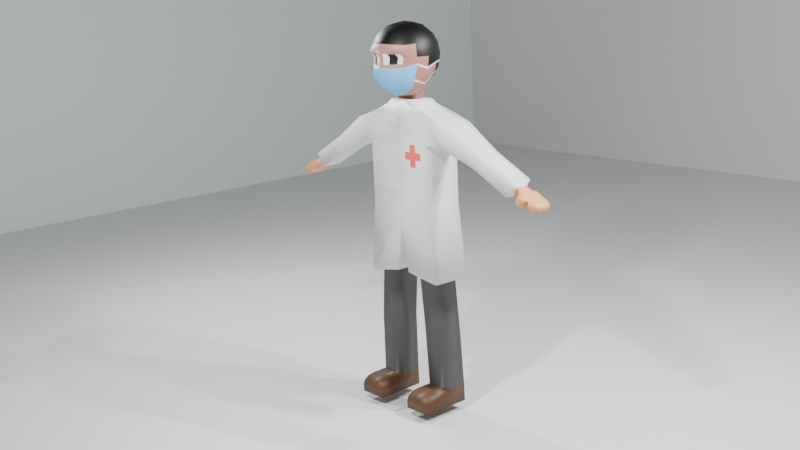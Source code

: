 # Source: animation_walk_main.blend  (saved by Blender 4.2.66; exported with 4.5.12 LTS)
import bpy
from mathutils import Matrix  # noqa: F401  (used for matrix-valued properties, if any)

bpy.ops.wm.read_factory_settings(use_empty=True)
scene = bpy.context.scene
scene.name = 'Scene'

# ---- collections
col_collection = bpy.data.collections.new('Collection'); scene.collection.children.link(col_collection)

# ---- materials (node trees are filled in below, after node groups)
mat_material_011 = bpy.data.materials.new('Material.011')
mat_material_012 = bpy.data.materials.new('Material.012')
mat_material_001 = bpy.data.materials.new('Material.001')
mat_material_001.use_transparent_shadow = False
mat_material_002 = bpy.data.materials.new('Material.002')
mat_material_002.use_transparent_shadow = False
mat_material_003 = bpy.data.materials.new('Material.003')
mat_material_003.use_transparent_shadow = False
mat_material_004 = bpy.data.materials.new('Material.004')
mat_material_004.use_transparent_shadow = False
mat_material_005 = bpy.data.materials.new('Material.005')
mat_material_005.alpha_threshold = 0.0
mat_material_005.use_transparent_shadow = False
mat_material_005.roughness = 0.5
mat_material_005.line_color = (0.0, 0.0, 0.0, 1.0)
mat_material_006 = bpy.data.materials.new('Material.006')
mat_material_006.use_transparent_shadow = False
mat_material_007 = bpy.data.materials.new('Material.007')
mat_material_007.use_transparent_shadow = False
mat_material_008 = bpy.data.materials.new('Material.008')
mat_material_008.use_transparent_shadow = False
mat_material_009 = bpy.data.materials.new('Material.009')
mat_material_009.use_transparent_shadow = False

# ---- material node trees
mat_material_011.use_nodes = True; mat_material_011.node_tree.nodes.clear()
_N = mat_material_011.node_tree.nodes; _L = mat_material_011.node_tree.links
n0 = _N.new('ShaderNodeBsdfPrincipled'); n0.name = 'Principled BSDF'; n0.location = (10, 300)
n0.inputs[0].default_value = (0.8246, 0.8246, 0.8246, 1.0)
n1 = _N.new('ShaderNodeOutputMaterial'); n1.name = 'Material Output'; n1.location = (300, 300)
_L.new(n0.outputs[0], n1.inputs[0])
n1.is_active_output = True
mat_material_012.use_nodes = True; mat_material_012.node_tree.nodes.clear()
_N = mat_material_012.node_tree.nodes; _L = mat_material_012.node_tree.links
n0 = _N.new('ShaderNodeBsdfPrincipled'); n0.name = 'Principled BSDF'; n0.location = (10, 300)
n0.inputs[0].default_value = (0.8866, 1.0, 0.9703, 1.0)
n1 = _N.new('ShaderNodeOutputMaterial'); n1.name = 'Material Output'; n1.location = (300, 300)
_L.new(n0.outputs[0], n1.inputs[0])
n1.is_active_output = True
mat_material_001.use_nodes = True; mat_material_001.node_tree.nodes.clear()
_N = mat_material_001.node_tree.nodes; _L = mat_material_001.node_tree.links
n0 = _N.new('ShaderNodeBsdfPrincipled'); n0.name = 'Principled BSDF'; n0.location = (10, 300)
n0.inputs[0].default_value = (0.3762, 0.1775, 0.1403, 1.0)
n1 = _N.new('ShaderNodeOutputMaterial'); n1.name = 'Material Output'; n1.location = (300, 300)
_L.new(n0.outputs[0], n1.inputs[0])
n1.is_active_output = True
mat_material_002.use_nodes = True; mat_material_002.node_tree.nodes.clear()
_N = mat_material_002.node_tree.nodes; _L = mat_material_002.node_tree.links
n0 = _N.new('ShaderNodeBsdfPrincipled'); n0.name = 'Principled BSDF'; n0.location = (10, 300)
n0.inputs[0].default_value = (0.7481, 0.7127, 0.8002, 1.0)
n1 = _N.new('ShaderNodeOutputMaterial'); n1.name = 'Material Output'; n1.location = (300, 300)
_L.new(n0.outputs[0], n1.inputs[0])
n1.is_active_output = True
mat_material_003.use_nodes = True; mat_material_003.node_tree.nodes.clear()
_N = mat_material_003.node_tree.nodes; _L = mat_material_003.node_tree.links
n0 = _N.new('ShaderNodeBsdfPrincipled'); n0.name = 'Principled BSDF'; n0.location = (10, 300)
n0.inputs[0].default_value = (0.0, 0.0, 0.0, 1.0)
n1 = _N.new('ShaderNodeOutputMaterial'); n1.name = 'Material Output'; n1.location = (300, 300)
_L.new(n0.outputs[0], n1.inputs[0])
n1.is_active_output = True
mat_material_004.use_nodes = True; mat_material_004.node_tree.nodes.clear()
_N = mat_material_004.node_tree.nodes; _L = mat_material_004.node_tree.links
n0 = _N.new('ShaderNodeBsdfPrincipled'); n0.name = 'Principled BSDF'; n0.location = (10, 300)
n0.inputs[0].default_value = (0.1314, 0.4488, 0.8003, 1.0)
n1 = _N.new('ShaderNodeOutputMaterial'); n1.name = 'Material Output'; n1.location = (300, 300)
_L.new(n0.outputs[0], n1.inputs[0])
n1.is_active_output = True
mat_material_005.use_nodes = True; mat_material_005.node_tree.nodes.clear()
_N = mat_material_005.node_tree.nodes; _L = mat_material_005.node_tree.links
n0 = _N.new('ShaderNodeOutputMaterial'); n0.name = 'Material Output'; n0.location = (300, 300)
n1 = _N.new('ShaderNodeBsdfPrincipled'); n1.name = 'Principled BSDF'; n1.location = (10, 300)
n1.inputs[3].default_value = 1.45
_L.new(n1.outputs[0], n0.inputs[0])
n0.is_active_output = True
mat_material_006.use_nodes = True; mat_material_006.node_tree.nodes.clear()
_N = mat_material_006.node_tree.nodes; _L = mat_material_006.node_tree.links
n0 = _N.new('ShaderNodeBsdfPrincipled'); n0.name = 'Principled BSDF'; n0.location = (10, 300)
n0.inputs[0].default_value = (0.06554, 0.06158, 0.06606, 1.0)
n1 = _N.new('ShaderNodeOutputMaterial'); n1.name = 'Material Output'; n1.location = (300, 300)
_L.new(n0.outputs[0], n1.inputs[0])
n1.is_active_output = True
mat_material_007.use_nodes = True; mat_material_007.node_tree.nodes.clear()
_N = mat_material_007.node_tree.nodes; _L = mat_material_007.node_tree.links
n0 = _N.new('ShaderNodeBsdfPrincipled'); n0.name = 'Principled BSDF'; n0.location = (10, 300)
n0.inputs[0].default_value = (0.8006, 0.3541, 0.1559, 1.0)
n1 = _N.new('ShaderNodeOutputMaterial'); n1.name = 'Material Output'; n1.location = (300, 300)
_L.new(n0.outputs[0], n1.inputs[0])
n1.is_active_output = True
mat_material_008.use_nodes = True; mat_material_008.node_tree.nodes.clear()
_N = mat_material_008.node_tree.nodes; _L = mat_material_008.node_tree.links
n0 = _N.new('ShaderNodeBsdfPrincipled'); n0.name = 'Principled BSDF'; n0.location = (10, 300)
n0.inputs[0].default_value = (0.09954, 0.04282, 0.01351, 1.0)
n1 = _N.new('ShaderNodeOutputMaterial'); n1.name = 'Material Output'; n1.location = (300, 300)
_L.new(n0.outputs[0], n1.inputs[0])
n1.is_active_output = True
mat_material_009.use_nodes = True; mat_material_009.node_tree.nodes.clear()
_N = mat_material_009.node_tree.nodes; _L = mat_material_009.node_tree.links
n0 = _N.new('ShaderNodeBsdfPrincipled'); n0.name = 'Principled BSDF'; n0.location = (10, 300)
n0.inputs[0].default_value = (0.8005, 0.1194, 0.1069, 1.0)
n1 = _N.new('ShaderNodeOutputMaterial'); n1.name = 'Material Output'; n1.location = (300, 300)
_L.new(n0.outputs[0], n1.inputs[0])
n1.is_active_output = True

# ---- world
world_world = bpy.data.worlds.new('World'); scene.world = world_world
world_world.use_nodes = True; world_world.node_tree.nodes.clear()
_N = world_world.node_tree.nodes; _L = world_world.node_tree.links
n0 = _N.new('ShaderNodeOutputWorld'); n0.name = 'World Output'; n0.location = (300, 300)
n1 = _N.new('ShaderNodeBackground'); n1.name = 'Background'; n1.location = (10, 300)
n1.inputs[0].default_value = (0.05088, 0.05088, 0.05088, 1.0)
_L.new(n1.outputs[0], n0.inputs[0])
n0.is_active_output = True
world_world.color = (0.05088, 0.05088, 0.05088)
world_world.sun_shadow_jitter_overblur = 0.0

# ---- cameras
cam_camera_001 = bpy.data.cameras.new('Camera.001')
cam_camera_001.clip_end = 100.0
cam_camera_001.ortho_scale = 7.314

# ---- lights
light_light = bpy.data.lights.new('Light', 'POINT')
light_light.energy = 1000.0
light_light.shadow_soft_size = 0.1
light_trilamp_key = bpy.data.lights.new('TriLamp-Key', 'AREA')
light_trilamp_key.energy = 250.0
light_trilamp_fill = bpy.data.lights.new('TriLamp-Fill', 'AREA')
light_trilamp_fill.energy = 250.0
light_trilamp_back = bpy.data.lights.new('TriLamp-Back', 'AREA')
light_trilamp_back.energy = 250.0

# ---- meshes
me_plane_010 = bpy.data.meshes.new('Plane.010')
me_plane_010.from_pydata([(-1.0, -1.0, 0.0), (1.0, -1.0, 0.0), (-1.0, 1.0, 0.0), (1.0, 1.0, 0.0), (-1.0, -1.0, 0.9693), (1.0, -1.0, 0.9693), (-1.0, 1.0, 0.9693), (-1.0, 1.0, 0.9656), (1.0, 1.0, 0.9656)], [], [(0, 1, 3, 2), (1, 0, 4, 5), (0, 2, 6, 4), (2, 3, 8, 7)])
me_plane_010.polygons.foreach_set('material_index', [0, 0, 2, 0])
_uv = me_plane_010.uv_layers.new(name='UVMap')
_uv.uv.foreach_set('vector', [0.0, 0.0, 1.0, 0.0, 1.0, 1.0, 0.0, 1.0, 1.0, 0.0, 0.0, 0.0, 0.0, 0.0, 1.0, 0.0, 0.0, 0.0, 0.0, 1.0, 0.0, 1.0, 0.0, 0.0, 0.0, 1.0, 1.0, 1.0, 1.0, 1.0, 0.0, 1.0])
_ca = me_plane_010.color_attributes.new('Color', 'FLOAT_COLOR', 'POINT')
_ca.data.foreach_set('color', [1.0, 1.0, 1.0, 1.0, 1.0, 1.0, 1.0, 1.0, 1.0, 1.0, 1.0, 1.0, 1.0, 1.0, 1.0, 1.0, 1.0, 1.0, 1.0, 1.0, 1.0, 1.0, 1.0, 1.0, 1.0, 1.0, 1.0, 1.0, 1.0, 1.0, 1.0, 1.0, 1.0, 1.0, 1.0, 1.0])
_ca = me_plane_010.color_attributes.new('Color.001', 'FLOAT_COLOR', 'CORNER')
_ca.data.foreach_set('color', [1.0, 1.0, 1.0, 1.0, 1.0, 1.0, 1.0, 1.0, 1.0, 1.0, 1.0, 1.0, 1.0, 1.0, 1.0, 1.0, 1.0, 1.0, 1.0, 1.0, 1.0, 1.0, 1.0, 1.0, 1.0, 1.0, 1.0, 1.0, 1.0, 1.0, 1.0, 1.0, 1.0, 1.0, 1.0, 1.0, 1.0, 1.0, 1.0, 1.0, 1.0, 1.0, 1.0, 1.0, 1.0, 1.0, 1.0, 1.0, 1.0, 1.0, 1.0, 1.0, 1.0, 1.0, 1.0, 1.0, 1.0, 1.0, 1.0, 1.0, 1.0, 1.0, 1.0, 1.0])
me_plane_010.materials.append(mat_material_011)
me_plane_010.materials.append(None)
me_plane_010.materials.append(mat_material_012)
me_plane_010.update()
me_cube_001 = bpy.data.meshes.new('Cube.001')
me_cube_001.from_pydata([(-0.5507, -0.6328, 8.474), (-0.5375, -0.6198, 9.662), (-0.5375, 0.3802, 8.662), (-0.5375, 0.3802, 9.662), (0.4493, -0.6328, 8.474), (0.4625, -0.6198, 9.662), (0.4625, 0.3802, 8.662), (0.4625, 0.3802, 9.662), (-0.6104, 0.1769, 8.589), (-0.6603, -0.1328, 8.364), (-0.6236, -0.4295, 8.401), (-0.6236, -0.7057, 8.677), (-0.6471, -0.6294, 9.162), (-0.6104, -0.6927, 9.458), (-0.6104, -0.4164, 9.735), (-0.6471, -0.1198, 9.771), (-0.6104, 0.1769, 9.735), (-0.6104, 0.4531, 9.458), (-0.6471, 0.4898, 9.162), (-0.6104, 0.4531, 8.865), (0.2592, 0.4531, 8.589), (-0.03749, 0.4898, 8.552), (-0.3341, 0.4531, 8.589), (-0.3341, 0.4531, 9.735), (-0.03749, 0.4898, 9.771), (0.2592, 0.4531, 9.735), (0.5354, 0.4531, 9.458), (0.5721, 0.4898, 9.162), (0.5354, 0.4531, 8.865), (0.5222, -0.4295, 8.401), (0.5589, -0.1328, 8.364), (0.5354, 0.1769, 8.589), (0.5354, 0.1769, 9.735), (0.5721, -0.1198, 9.771), (0.5354, -0.4164, 9.735), (0.5354, -0.6927, 9.458), (0.4914, -0.6654, 9.153), (0.5222, -0.7057, 8.677), (-0.3474, -0.7057, 8.401), (-0.05072, -0.7424, 8.364), (0.2459, -0.7057, 8.401), (0.2592, -0.6927, 9.735), (-0.03749, -0.7294, 9.771), (-0.3341, -0.6927, 9.735), (-0.7665, -0.436, 8.846), (-0.8193, -0.4529, 9.162), (-0.7665, -0.436, 9.478), (-0.8193, -0.1198, 8.829), (-0.877, -0.1198, 9.162), (-0.8193, -0.1198, 9.495), (-0.7665, 0.1964, 8.846), (-0.8193, 0.2133, 9.162), (-0.7665, 0.1964, 9.478), (-0.3537, 0.6092, 8.846), (-0.3706, 0.662, 9.162), (-0.3537, 0.6092, 9.478), (-0.03749, 0.662, 8.829), (-0.03749, 0.7197, 9.162), (-0.03749, 0.662, 9.495), (0.2787, 0.6092, 8.846), (0.2956, 0.662, 9.162), (0.2787, 0.6092, 9.478), (0.6915, 0.1964, 8.846), (0.7443, 0.2133, 9.162), (0.6915, 0.1964, 9.478), (0.7311, -0.1328, 8.641), (0.802, -0.1198, 9.162), (0.7443, -0.1198, 9.495), (0.6915, -0.436, 8.846), (0.7443, -0.4529, 9.162), (0.6915, -0.436, 9.478), (0.2654, -0.8618, 8.658), (0.2956, -0.8016, 9.162), (0.2787, -0.8488, 9.478), (-0.05072, -0.9156, 8.641), (-0.03749, -0.9558, 9.162), (-0.03749, -0.9016, 9.495), (-0.3669, -0.8618, 8.658), (-0.3706, -0.8016, 9.162), (-0.3537, -0.8488, 9.478), (-0.3537, 0.1964, 8.433), (-0.03749, 0.2133, 8.38), (0.2787, 0.1964, 8.433), (-0.3839, -0.1328, 8.192), (-0.05072, -0.1328, 8.134), (0.2824, -0.1328, 8.192), (-0.3669, -0.449, 8.245), (-0.05072, -0.4659, 8.192), (0.2654, -0.449, 8.245), (0.2787, 0.1964, 9.891), (-0.03749, 0.2133, 9.944), (-0.3537, 0.1964, 9.891), (0.2956, -0.1198, 9.944), (-0.03749, -0.1198, 10.0), (-0.3706, -0.1198, 9.944), (0.2787, -0.436, 9.891), (-0.03749, -0.4529, 9.944), (-0.3537, -0.436, 9.891), (-0.3537, 0.1964, 8.246), (-0.03749, 0.2133, 8.193), (0.2787, 0.1964, 8.246), (-0.3839, -0.1328, 8.006), (-0.05072, -0.1328, 7.948), (0.2824, -0.1328, 8.006), (-0.4075, 0.1518, 8.028), (-0.09135, 0.1688, 7.975), (0.2248, 0.1518, 8.028), (-0.4377, -0.1774, 7.788), (-0.1046, -0.1774, 7.73), (0.2286, -0.1774, 7.788), (-0.5448, -0.7479, 9.228), (-0.6287, 0.4715, 9.31), (0.5538, 0.4715, 9.31), (0.4827, -0.7499, 9.241), (-0.7929, -0.4444, 9.32), (-0.8482, -0.1198, 9.328), (-0.7929, 0.2049, 9.32), (-0.3621, 0.6356, 9.32), (-0.03749, 0.6909, 9.328), (0.2872, 0.6356, 9.32), (0.7179, 0.2049, 9.32), (0.7732, -0.1198, 9.328), (0.7179, -0.4444, 9.32), (0.2685, -0.8803, 9.249), (-0.137, -0.9515, 9.245), (-0.3621, -0.9252, 9.32), (-0.5542, -0.7059, 9.017), (-0.6287, 0.4715, 9.013), (0.5538, 0.4715, 9.013), (0.4825, -0.7002, 9.002), (-0.7929, -0.4444, 9.004), (-0.8482, -0.1198, 8.995), (-0.7929, 0.2049, 9.004), (-0.3621, 0.6356, 9.004), (-0.03749, 0.6909, 8.995), (0.2872, 0.6356, 9.004), (0.7179, 0.2049, 9.004), (0.7666, -0.1263, 8.901), (0.7179, -0.4444, 9.004), (0.2805, -0.8317, 8.91), (-0.1405, -0.9048, 9.004), (-0.3688, -0.8317, 8.91), (-0.6354, -0.6676, 8.92), (-0.6471, -0.6294, 9.162), (0.04197, -0.9189, 8.988), (-0.03749, -0.9558, 9.162), (-0.6287, -0.761, 9.31), (0.04668, -0.9624, 9.258), (-0.3621, -0.9252, 9.32), (-0.3688, -0.8317, 8.91), (-0.6354, -0.6676, 8.92), (-0.5525, -0.6716, 9.149), (-0.04411, -0.9835, 8.901), (-0.1371, -0.9133, 9.166), (-0.6287, -0.761, 9.31), (-0.03749, -0.9966, 9.328), (-0.3401, -0.8721, 9.237), (-0.3625, -0.8228, 9.01), (0.5538, -0.761, 9.31), (0.5721, -0.6294, 9.162), (-0.04411, -0.9835, 8.901), (0.04697, -0.9227, 9.163), (-0.03749, -0.9966, 9.328), (0.2872, -0.9252, 9.32), (0.5471, -0.6676, 8.92), (0.2759, -0.8255, 8.995), (-0.5872, -0.6693, 8.576), (-0.574, 0.4167, 8.763), (0.499, 0.4167, 8.763), (0.4857, -0.6693, 8.576), (-0.6885, 0.1866, 8.717), (-0.7398, -0.1263, 8.596), (-0.6951, -0.4327, 8.623), (0.2689, 0.5312, 8.717), (-0.03749, 0.5759, 8.69), (-0.3439, 0.5312, 8.717), (0.6069, -0.4327, 8.623), (0.645, -0.1328, 8.503), (0.6135, 0.1866, 8.717), (-0.3571, -0.7838, 8.529), (-0.05072, -0.829, 8.503), (0.2557, -0.7838, 8.529), (-0.6244, 0.4671, 8.978), (0.5494, 0.4671, 8.978), (0.5413, -0.6766, 8.862), (-0.6326, -0.6766, 8.862), (-0.7867, -0.4424, 8.966), (-0.8414, -0.1198, 8.956), (-0.7867, 0.2028, 8.966), (-0.3601, 0.6294, 8.966), (-0.03749, 0.6841, 8.956), (0.2851, 0.6294, 8.966), (0.7117, 0.2028, 8.966), (0.7582, -0.1278, 8.84), (0.7117, -0.4424, 8.966), (0.277, -0.8388, 8.85), (-0.04567, -0.9674, 8.84), (-0.3683, -0.8388, 8.85), (-0.5649, 0.4076, 8.738), (0.4899, 0.4076, 8.738), (0.4767, -0.6602, 8.55), (-0.5781, -0.6602, 8.55), (-0.6691, 0.1842, 8.685), (-0.7201, -0.1279, 8.539), (-0.6774, -0.4319, 8.568), (0.2665, 0.5118, 8.685), (-0.03749, 0.5545, 8.656), (-0.3415, 0.5118, 8.685), (0.5859, -0.4319, 8.568), (0.6236, -0.1328, 8.468), (0.5941, 0.1842, 8.685), (-0.3547, -0.7644, 8.498), (-0.05072, -0.8075, 8.468), (0.2533, -0.7644, 8.498), (0.3518, 0.4199, 8.622), (0.3518, 0.4199, 9.701), (0.3385, -0.6725, 8.434), (0.3518, -0.6595, 9.701), (0.3956, 0.5381, 9.469), (0.4215, 0.5836, 9.162), (0.3956, 0.5381, 8.854), (0.3824, -0.7907, 8.667), (0.3848, -0.7396, 9.158), (0.3956, -0.7777, 9.469), (0.3956, 0.1875, 8.504), (0.4083, -0.1328, 8.271), (0.3824, -0.4401, 8.316), (0.3956, -0.4271, 9.82), (0.4215, -0.1198, 9.865), (0.3956, 0.1875, 9.82), (0.4086, -0.8504, 9.315), (0.4086, 0.5608, 9.315), (0.402, -0.7569, 8.914), (0.4086, 0.5608, 9.008), (0.366, -0.8209, 9.245), (0.37, -0.7685, 8.998), (0.3605, -0.7316, 8.55), (0.3737, 0.479, 8.738), (0.4055, 0.5555, 8.972), (0.3973, -0.7649, 8.856), (0.3683, 0.4644, 8.709), (0.355, -0.717, 8.522), (0.1424, 0.4675, 8.574), (0.1424, 0.4675, 9.749), (0.1292, -0.7202, 8.387), (0.1424, -0.7071, 9.749), (0.1543, 0.63, 8.839), (0.1646, 0.6847, 9.162), (0.1543, 0.63, 9.485), (0.141, -0.883, 8.651), (0.1978, -0.8493, 9.162), (0.1543, -0.8696, 9.485), (0.1543, 0.203, 8.412), (0.1513, -0.1328, 8.169), (0.141, -0.4556, 8.224), (0.1543, 0.203, 9.912), (0.1646, -0.1198, 9.966), (0.1543, -0.4426, 9.912), (0.1543, 0.203, 8.226), (0.1513, -0.1328, 7.983), (0.1004, 0.1585, 8.007), (0.09749, -0.1774, 7.765), (0.1594, -0.9533, 9.323), (0.1594, 0.6574, 9.323), (0.1528, -0.8914, 8.906), (0.1594, 0.6574, 9.0), (0.1812, -0.9126, 9.253), (0.1839, -0.8623, 8.992), (0.1351, -0.8016, 8.519), (0.1484, 0.5488, 8.707), (0.1582, 0.6509, 8.962), (0.15, -0.8894, 8.846), (0.1469, 0.5286, 8.674), (0.1337, -0.7814, 8.486), (-0.2196, 0.4673, 8.575), (-0.2196, 0.4673, 9.749), (-0.2329, -0.7199, 8.387), (-0.2196, -0.7069, 9.749), (-0.2316, 0.6296, 8.839), (-0.242, 0.6843, 9.162), (-0.2316, 0.6296, 9.484), (-0.2448, -0.8826, 8.651), (-0.2805, -0.8447, 9.163), (-0.2316, -0.8692, 9.484), (-0.2316, 0.2029, 8.412), (-0.2553, -0.1328, 8.17), (-0.2448, -0.4555, 8.225), (-0.2316, 0.2029, 9.911), (-0.242, -0.1198, 9.966), (-0.2316, -0.4425, 9.911), (-0.2316, 0.2029, 8.226), (-0.2553, -0.1328, 7.983), (-0.2855, 0.1584, 8.008), (-0.3091, -0.1774, 7.765), (-0.2368, -0.9528, 9.323), (-0.2368, 0.6569, 9.323), (-0.2434, -0.8903, 8.906), (-0.2368, 0.6569, 9.0), (-0.2368, -0.9528, 9.323), (-0.2434, -0.8903, 8.906), (-0.2617, -0.9028, 9.24), (-0.2768, -0.8545, 9.007), (-0.2388, -0.8012, 8.519), (-0.2256, 0.5484, 8.707), (-0.2356, 0.6505, 8.962), (-0.2438, -0.8885, 8.846), (-0.2241, 0.5283, 8.674), (-0.2374, -0.781, 8.486), (-0.4219, 0.4217, 8.62), (-0.4219, 0.4217, 9.703), (-0.4351, -0.6743, 8.432), (-0.4219, -0.6613, 9.703), (-0.4645, 0.5418, 8.854), (-0.4899, 0.5877, 9.162), (-0.4645, 0.5418, 9.469), (-0.4645, -0.7814, 9.469), (-0.4491, -0.7455, 9.156), (-0.4777, -0.7945, 8.666), (-0.4777, -0.4405, 8.312), (-0.5031, -0.1328, 8.266), (-0.4645, 0.1879, 8.5), (-0.4645, 0.1879, 9.823), (-0.4899, -0.1198, 9.869), (-0.4645, -0.4275, 9.823), (-0.4772, -0.8544, 9.316), (-0.4772, 0.5648, 9.316), (-0.4838, -0.7609, 8.914), (-0.4772, 0.5648, 9.008), (-0.4772, -0.8544, 9.316), (-0.4838, -0.7609, 8.914), (-0.4284, -0.8185, 9.233), (-0.4452, -0.7724, 9.013), (-0.4564, -0.7344, 8.549), (-0.4432, 0.4818, 8.737), (-0.4742, 0.5594, 8.972), (-0.4824, -0.7688, 8.855), (-0.4379, 0.4669, 8.708), (-0.4511, -0.7195, 8.52)], [], [(130, 45, 48, 131), (114, 46, 49, 115), (131, 48, 51, 132), (115, 49, 52, 116), (166, 11, 44, 172), (142, 143, 45, 130), (146, 13, 46, 114), (13, 1, 14, 46), (46, 14, 15, 49), (49, 15, 16, 52), (52, 16, 3, 17), (116, 52, 17, 111), (132, 51, 18, 127), (170, 50, 19, 167), (171, 47, 50, 170), (172, 44, 47, 171), (297, 279, 57, 134), (295, 280, 58, 118), (265, 247, 60, 135), (263, 248, 61, 119), (333, 312, 53, 175), (327, 313, 54, 133), (325, 314, 55, 117), (314, 309, 23, 55), (280, 275, 24, 58), (248, 243, 25, 61), (218, 215, 7, 26), (231, 218, 26, 112), (233, 219, 27, 128), (237, 220, 28, 168), (269, 246, 59, 173), (303, 278, 56, 174), (136, 63, 66, 137), (120, 64, 67, 121), (137, 66, 69, 138), (121, 67, 70, 122), (168, 28, 62, 178), (128, 27, 63, 136), (112, 26, 64, 120), (26, 7, 32, 64), (64, 32, 33, 67), (67, 33, 34, 70), (70, 34, 5, 35), (122, 70, 35, 158), (138, 69, 159, 164), (176, 68, 37, 169), (177, 65, 68, 176), (178, 62, 65, 177), (267, 250, 161, 144), (262, 251, 76, 162), (301, 282, 78, 157), (294, 283, 79, 148), (236, 221, 71, 181), (235, 222, 72, 165), (230, 223, 73, 163), (223, 217, 41, 73), (251, 245, 42, 76), (283, 277, 43, 79), (315, 311, 1, 13), (324, 315, 13, 146), (331, 316, 151, 126), (332, 317, 11, 166), (302, 281, 77, 179), (268, 249, 74, 180), (253, 84, 102, 259), (252, 82, 100, 258), (285, 84, 87, 286), (253, 85, 88, 254), (308, 22, 80, 320), (274, 21, 81, 284), (242, 20, 82, 252), (214, 6, 31, 224), (224, 31, 30, 225), (225, 30, 29, 226), (226, 29, 4, 216), (254, 88, 40, 244), (286, 87, 39, 276), (318, 86, 38, 310), (319, 83, 86, 318), (320, 80, 83, 319), (255, 90, 93, 256), (287, 91, 94, 288), (256, 93, 96, 257), (288, 94, 97, 289), (215, 25, 89, 229), (243, 24, 90, 255), (275, 23, 91, 287), (309, 3, 16, 321), (321, 16, 15, 322), (322, 15, 14, 323), (323, 14, 1, 311), (289, 97, 43, 277), (257, 96, 42, 245), (227, 95, 41, 217), (228, 92, 95, 227), (229, 89, 92, 228), (291, 101, 107, 293), (290, 99, 105, 292), (82, 85, 103, 100), (83, 80, 98, 101), (284, 81, 99, 290), (285, 83, 101, 291), (292, 105, 108, 293), (260, 106, 109, 261), (258, 100, 106, 260), (259, 102, 108, 261), (100, 103, 109, 106), (101, 98, 104, 107), (316, 330, 110, 151), (222, 234, 123, 72), (282, 300, 156, 78), (250, 266, 147, 161), (69, 122, 158, 159), (27, 112, 120, 63), (66, 121, 122, 69), (63, 120, 121, 66), (219, 231, 112, 27), (313, 325, 117, 54), (247, 263, 119, 60), (279, 295, 118, 57), (51, 116, 111, 18), (143, 146, 114, 45), (48, 115, 116, 51), (45, 114, 115, 48), (335, 326, 142, 185), (239, 232, 139, 195), (305, 296, 141, 197), (271, 264, 160, 196), (194, 138, 164, 184), (183, 128, 136, 192), (193, 137, 138, 194), (192, 136, 137, 193), (238, 233, 128, 183), (334, 327, 133, 189), (270, 265, 135, 191), (304, 297, 134, 190), (188, 132, 127, 182), (185, 142, 130, 186), (187, 131, 132, 188), (186, 130, 131, 187), (150, 12, 143, 142), (75, 152, 160, 145), (12, 154, 146, 143), (155, 75, 145, 162), (328, 125, 148, 324), (298, 155, 162, 294), (329, 150, 142, 326), (299, 149, 141, 296), (126, 151, 12, 150), (153, 140, 152, 75), (151, 110, 154, 12), (124, 153, 75, 155), (330, 156, 125, 328), (300, 124, 155, 298), (331, 126, 150, 329), (301, 157, 149, 299), (113, 36, 159, 158), (144, 161, 145, 160), (161, 147, 162, 145), (234, 113, 158, 230), (266, 123, 163, 262), (36, 129, 164, 159), (235, 165, 139, 232), (267, 144, 160, 264), (273, 268, 180, 212), (307, 302, 179, 211), (337, 332, 166, 201), (241, 236, 181, 213), (210, 178, 177, 209), (209, 177, 176, 208), (208, 176, 169, 200), (199, 168, 178, 210), (306, 303, 174, 206), (272, 269, 173, 205), (240, 237, 168, 199), (336, 333, 175, 207), (204, 172, 171, 203), (203, 171, 170, 202), (202, 170, 167, 198), (201, 166, 172, 204), (44, 186, 187, 47), (47, 187, 188, 50), (11, 185, 186, 44), (50, 188, 182, 19), (278, 304, 190, 56), (246, 270, 191, 59), (312, 334, 189, 53), (220, 238, 183, 28), (62, 192, 193, 65), (65, 193, 194, 68), (28, 183, 192, 62), (68, 194, 184, 37), (249, 271, 196, 74), (281, 305, 197, 77), (221, 239, 195, 71), (317, 335, 185, 11), (0, 201, 204, 10), (8, 202, 198, 2), (9, 203, 202, 8), (10, 204, 203, 9), (308, 336, 207, 22), (214, 240, 199, 6), (242, 272, 205, 20), (274, 306, 206, 21), (6, 199, 210, 31), (29, 208, 200, 4), (30, 209, 208, 29), (31, 210, 209, 30), (216, 241, 213, 40), (310, 337, 201, 0), (276, 307, 211, 38), (244, 273, 212, 39), (4, 200, 241, 216), (20, 205, 240, 214), (37, 184, 239, 221), (59, 191, 238, 220), (205, 173, 237, 240), (200, 169, 236, 241), (129, 235, 232, 164), (123, 234, 230, 163), (191, 135, 233, 238), (184, 164, 232, 239), (60, 119, 231, 219), (36, 113, 234, 222), (32, 229, 228, 33), (33, 228, 227, 34), (34, 227, 217, 5), (7, 215, 229, 32), (88, 226, 216, 40), (85, 225, 226, 88), (82, 224, 225, 85), (20, 214, 224, 82), (35, 5, 217, 223), (158, 35, 223, 230), (129, 36, 222, 235), (169, 37, 221, 236), (173, 59, 220, 237), (135, 60, 219, 233), (119, 61, 218, 231), (61, 25, 215, 218), (40, 213, 273, 244), (21, 206, 272, 242), (71, 195, 271, 249), (56, 190, 270, 246), (206, 174, 269, 272), (213, 181, 268, 273), (165, 267, 264, 139), (147, 266, 262, 162), (190, 134, 265, 270), (195, 139, 264, 271), (57, 118, 263, 247), (72, 123, 266, 250), (103, 259, 261, 109), (99, 258, 260, 105), (105, 260, 261, 108), (95, 257, 245, 41), (25, 243, 255, 89), (92, 256, 257, 95), (89, 255, 256, 92), (87, 254, 244, 39), (21, 242, 252, 81), (84, 253, 254, 87), (81, 252, 258, 99), (85, 253, 259, 103), (181, 71, 249, 268), (73, 41, 245, 251), (163, 73, 251, 262), (165, 72, 250, 267), (174, 56, 246, 269), (58, 24, 243, 248), (118, 58, 248, 263), (134, 57, 247, 265), (39, 212, 307, 276), (22, 207, 306, 274), (74, 196, 305, 281), (53, 189, 304, 278), (207, 175, 303, 306), (212, 180, 302, 307), (140, 301, 299, 152), (156, 300, 298, 125), (152, 299, 296, 160), (125, 298, 294, 148), (189, 133, 297, 304), (196, 160, 296, 305), (54, 117, 295, 279), (153, 124, 300, 282), (104, 292, 293, 107), (84, 285, 291, 102), (80, 284, 290, 98), (98, 290, 292, 104), (102, 291, 293, 108), (96, 289, 277, 42), (24, 275, 287, 90), (93, 288, 289, 96), (90, 287, 288, 93), (86, 286, 276, 38), (22, 274, 284, 80), (83, 285, 286, 86), (180, 74, 281, 302), (76, 42, 277, 283), (162, 76, 283, 294), (140, 153, 282, 301), (175, 53, 278, 303), (55, 23, 275, 280), (117, 55, 280, 295), (133, 54, 279, 297), (38, 211, 337, 310), (2, 198, 336, 308), (77, 197, 335, 317), (19, 182, 334, 312), (198, 167, 333, 336), (211, 179, 332, 337), (157, 331, 329, 149), (110, 330, 328, 154), (149, 329, 326, 141), (154, 328, 324, 146), (182, 127, 327, 334), (197, 141, 326, 335), (18, 111, 325, 313), (78, 156, 330, 316), (97, 323, 311, 43), (94, 322, 323, 97), (91, 321, 322, 94), (23, 309, 321, 91), (8, 320, 319, 9), (9, 319, 318, 10), (10, 318, 310, 0), (2, 308, 320, 8), (179, 77, 317, 332), (157, 78, 316, 331), (148, 79, 315, 324), (79, 43, 311, 315), (17, 3, 309, 314), (111, 17, 314, 325), (127, 18, 313, 327), (167, 19, 312, 333)])
me_cube_001.polygons.foreach_set('use_smooth', [True] * 336)
me_cube_001.polygons.foreach_set('material_index', [0, 2, 2, 2, 3, 0, 0, 2, 2, 2, 2, 2, 2, 2, 0, 0, 2, 2, 2, 2, 2, 2, 2, 2, 2, 2, 2, 2, 2, 2, 2, 2, 2, 2, 0, 2, 2, 2, 2, 2, 2, 2, 2, 0, 0, 3, 0, 0, 1, 0, 2, 0, 3, 2, 0, 2, 2, 2, 2, 0, 1, 3, 3, 3, 0, 0, 0, 0, 0, 0, 0, 0, 0, 0, 3, 3, 3, 3, 0, 0, 2, 2, 2, 2, 2, 2, 2, 2, 2, 2, 2, 2, 2, 2, 2, 2, 0, 0, 0, 0, 0, 0, 0, 0, 0, 0, 0, 0, 1, 2, 2, 1, 0, 2, 2, 2, 2, 2, 2, 2, 2, 0, 2, 2, 3, 3, 3, 3, 3, 1, 1, 1, 1, 1, 1, 1, 1, 3, 1, 1, 0, 0, 0, 0, 0, 0, 0, 0, 0, 0, 0, 0, 0, 0, 0, 0, 0, 0, 0, 0, 0, 0, 0, 0, 3, 3, 3, 3, 1, 1, 3, 1, 1, 1, 1, 1, 1, 1, 1, 3, 0, 0, 3, 2, 2, 2, 2, 2, 0, 0, 2, 3, 3, 3, 3, 3, 3, 2, 0, 0, 2, 2, 2, 2, 2, 3, 0, 0, 3, 3, 3, 3, 3, 2, 3, 2, 1, 3, 0, 0, 1, 3, 2, 1, 2, 2, 2, 2, 3, 0, 0, 0, 2, 0, 1, 3, 2, 2, 2, 2, 3, 2, 3, 2, 1, 3, 0, 0, 1, 3, 2, 2, 0, 0, 0, 2, 2, 2, 2, 3, 0, 0, 0, 0, 3, 2, 0, 2, 2, 2, 2, 2, 3, 2, 3, 2, 1, 3, 0, 0, 0, 0, 1, 3, 2, 1, 0, 0, 0, 0, 0, 2, 2, 2, 2, 3, 0, 0, 3, 2, 0, 1, 2, 2, 2, 2, 3, 2, 3, 2, 1, 3, 0, 0, 0, 0, 1, 3, 2, 2, 2, 2, 2, 2, 0, 0, 3, 0, 3, 2, 0, 2, 2, 2, 2, 2])
_uv = me_cube_001.uv_layers.new(name='UVMap')
_uv.uv.foreach_set('vector', [0.4688, 0.0625, 0.5, 0.0625, 0.5, 0.125, 0.4688, 0.125, 0.5313, 0.0625, 0.5625, 0.0625, 0.5625, 0.125, 0.5313, 0.125, 0.4688, 0.125, 0.5, 0.125, 0.5, 0.1875, 0.4688, 0.1875, 0.5313, 0.125, 0.5625, 0.125, 0.5625, 0.1875, 0.5313, 0.1875, 0.4063, 0.0, 0.4375, 0.0, 0.4375, 0.0625, 0.4062, 0.0625, 0.4688, 0.0, 0.5, 0.0, 0.5, 0.0625, 0.4688, 0.0625, 0.5313, 0.0, 0.5625, 0.0, 0.5625, 0.0625, 0.5313, 0.0625, 0.5625, 0.0, 0.625, 0.0, 0.625, 0.0625, 0.5625, 0.0625, 0.5625, 0.0625, 0.625, 0.0625, 0.625, 0.125, 0.5625, 0.125, 0.5625, 0.125, 0.625, 0.125, 0.625, 0.1875, 0.5625, 0.1875, 0.5625, 0.1875, 0.625, 0.1875, 0.625, 0.25, 0.5625, 0.25, 0.5313, 0.1875, 0.5625, 0.1875, 0.5625, 0.25, 0.5313, 0.25, 0.4688, 0.1875, 0.5, 0.1875, 0.5, 0.25, 0.4688, 0.25, 0.4062, 0.1875, 0.4375, 0.1875, 0.4375, 0.25, 0.4062, 0.25, 0.4062, 0.125, 0.4375, 0.125, 0.4375, 0.1875, 0.4062, 0.1875, 0.4062, 0.0625, 0.4375, 0.0625, 0.4375, 0.125, 0.4062, 0.125, 0.4688, 0.3366, 0.5, 0.3366, 0.5, 0.375, 0.4688, 0.375, 0.5312, 0.3366, 0.5625, 0.3366, 0.5625, 0.375, 0.5312, 0.375, 0.4688, 0.4129, 0.5, 0.4129, 0.5, 0.4375, 0.4688, 0.4375, 0.5313, 0.4129, 0.5625, 0.4129, 0.5625, 0.4375, 0.5313, 0.4375, 0.4063, 0.2855, 0.4375, 0.2855, 0.4375, 0.3125, 0.4062, 0.3125, 0.4688, 0.2855, 0.5, 0.2855, 0.5, 0.3125, 0.4688, 0.3125, 0.5313, 0.2855, 0.5625, 0.2855, 0.5625, 0.3125, 0.5312, 0.3125, 0.5625, 0.2855, 0.625, 0.2855, 0.625, 0.3125, 0.5625, 0.3125, 0.5625, 0.3366, 0.625, 0.3366, 0.625, 0.375, 0.5625, 0.375, 0.5625, 0.4129, 0.625, 0.4129, 0.625, 0.4375, 0.5625, 0.4375, 0.5625, 0.466, 0.625, 0.466, 0.625, 0.5, 0.5625, 0.5, 0.5313, 0.466, 0.5625, 0.466, 0.5625, 0.5, 0.5313, 0.5, 0.4688, 0.466, 0.5, 0.466, 0.5, 0.5, 0.4688, 0.5, 0.4063, 0.466, 0.4375, 0.466, 0.4375, 0.5, 0.4062, 0.5, 0.4063, 0.4129, 0.4375, 0.4129, 0.4375, 0.4375, 0.4062, 0.4375, 0.4062, 0.3366, 0.4375, 0.3366, 0.4375, 0.375, 0.4062, 0.375, 0.4688, 0.5625, 0.5, 0.5625, 0.5, 0.625, 0.4688, 0.625, 0.5312, 0.5625, 0.5625, 0.5625, 0.5625, 0.625, 0.5313, 0.625, 0.4688, 0.625, 0.5, 0.625, 0.5, 0.6875, 0.4688, 0.6875, 0.5313, 0.625, 0.5625, 0.625, 0.5625, 0.6875, 0.5313, 0.6875, 0.4062, 0.5, 0.4375, 0.5, 0.4375, 0.5625, 0.4062, 0.5625, 0.4688, 0.5, 0.5, 0.5, 0.5, 0.5625, 0.4688, 0.5625, 0.5313, 0.5, 0.5625, 0.5, 0.5625, 0.5625, 0.5312, 0.5625, 0.5625, 0.5, 0.625, 0.5, 0.625, 0.5625, 0.5625, 0.5625, 0.5625, 0.5625, 0.625, 0.5625, 0.625, 0.625, 0.5625, 0.625, 0.5625, 0.625, 0.625, 0.625, 0.625, 0.6875, 0.5625, 0.6875, 0.5625, 0.6875, 0.625, 0.6875, 0.625, 0.75, 0.5625, 0.75, 0.5313, 0.6875, 0.5625, 0.6875, 0.5625, 0.75, 0.5313, 0.75, 0.4688, 0.6875, 0.5, 0.6875, 0.5, 0.75, 0.4688, 0.75, 0.4063, 0.6875, 0.4375, 0.6875, 0.4375, 0.75, 0.4062, 0.75, 0.4063, 0.625, 0.4375, 0.625, 0.4375, 0.6875, 0.4063, 0.6875, 0.4062, 0.5625, 0.4375, 0.5625, 0.4375, 0.625, 0.4063, 0.625, 0.4792, 0.8319, 0.5002, 0.8309, 0.5005, 0.8592, 0.479, 0.859, 0.5313, 0.8371, 0.5625, 0.8371, 0.5625, 0.875, 0.5313, 0.875, 0.481, 0.9198, 0.5003, 0.9206, 0.5, 0.9375, 0.4811, 0.9361, 0.5313, 0.9134, 0.5625, 0.9134, 0.5625, 0.9375, 0.5313, 0.9375, 0.4062, 0.784, 0.4375, 0.784, 0.4375, 0.8125, 0.4062, 0.8125, 0.4794, 0.7928, 0.4996, 0.7916, 0.5, 0.8125, 0.4792, 0.8144, 0.5313, 0.784, 0.5625, 0.784, 0.5625, 0.8125, 0.5313, 0.8125, 0.5625, 0.784, 0.625, 0.784, 0.625, 0.8125, 0.5625, 0.8125, 0.5625, 0.8371, 0.625, 0.8371, 0.625, 0.875, 0.5625, 0.875, 0.5625, 0.9134, 0.625, 0.9134, 0.625, 0.9375, 0.5625, 0.9375, 0.5625, 0.9645, 0.625, 0.9645, 0.625, 1.0, 0.5625, 1.0, 0.5313, 0.9645, 0.5625, 0.9645, 0.5625, 1.0, 0.5313, 1.0, 0.4813, 0.9551, 0.4987, 0.9553, 0.4969, 0.9787, 0.4815, 0.9801, 0.4063, 0.9645, 0.4375, 0.9645, 0.4375, 1.0, 0.4063, 1.0, 0.4062, 0.9134, 0.4375, 0.9134, 0.4375, 0.9375, 0.4063, 0.9375, 0.4062, 0.8371, 0.4375, 0.8371, 0.4375, 0.875, 0.4062, 0.875, 0.2879, 0.625, 0.25, 0.625, 0.25, 0.625, 0.2879, 0.625, 0.2879, 0.5625, 0.3125, 0.5625, 0.3125, 0.5625, 0.2879, 0.5625, 0.2116, 0.625, 0.25, 0.625, 0.25, 0.6875, 0.2116, 0.6875, 0.2879, 0.625, 0.3125, 0.625, 0.3125, 0.6875, 0.2879, 0.6875, 0.1605, 0.5, 0.1875, 0.5, 0.1875, 0.5625, 0.1605, 0.5625, 0.2116, 0.5, 0.25, 0.5, 0.25, 0.5625, 0.2116, 0.5625, 0.2879, 0.5, 0.3125, 0.5, 0.3125, 0.5625, 0.2879, 0.5625, 0.341, 0.5, 0.375, 0.5, 0.375, 0.5625, 0.341, 0.5625, 0.341, 0.5625, 0.375, 0.5625, 0.375, 0.625, 0.341, 0.625, 0.341, 0.625, 0.375, 0.625, 0.375, 0.6875, 0.341, 0.6875, 0.341, 0.6875, 0.375, 0.6875, 0.375, 0.75, 0.341, 0.75, 0.2879, 0.6875, 0.3125, 0.6875, 0.3125, 0.75, 0.2879, 0.75, 0.2116, 0.6875, 0.25, 0.6875, 0.25, 0.75, 0.2116, 0.75, 0.1605, 0.6875, 0.1875, 0.6875, 0.1875, 0.75, 0.1605, 0.75, 0.1605, 0.625, 0.1875, 0.625, 0.1875, 0.6875, 0.1605, 0.6875, 0.1605, 0.5625, 0.1875, 0.5625, 0.1875, 0.625, 0.1605, 0.625, 0.7121, 0.5625, 0.75, 0.5625, 0.75, 0.625, 0.7121, 0.625, 0.7884, 0.5625, 0.8125, 0.5625, 0.8125, 0.625, 0.7884, 0.625, 0.7121, 0.625, 0.75, 0.625, 0.75, 0.6875, 0.7121, 0.6875, 0.7884, 0.625, 0.8125, 0.625, 0.8125, 0.6875, 0.7884, 0.6875, 0.659, 0.5, 0.6875, 0.5, 0.6875, 0.5625, 0.659, 0.5625, 0.7121, 0.5, 0.75, 0.5, 0.75, 0.5625, 0.7121, 0.5625, 0.7884, 0.5, 0.8125, 0.5, 0.8125, 0.5625, 0.7884, 0.5625, 0.8395, 0.5, 0.875, 0.5, 0.875, 0.5625, 0.8395, 0.5625, 0.8395, 0.5625, 0.875, 0.5625, 0.875, 0.625, 0.8395, 0.625, 0.8395, 0.625, 0.875, 0.625, 0.875, 0.6875, 0.8395, 0.6875, 0.8395, 0.6875, 0.875, 0.6875, 0.875, 0.75, 0.8395, 0.75, 0.7884, 0.6875, 0.8125, 0.6875, 0.8125, 0.75, 0.7884, 0.75, 0.7121, 0.6875, 0.75, 0.6875, 0.75, 0.75, 0.7121, 0.75, 0.659, 0.6875, 0.6875, 0.6875, 0.6875, 0.75, 0.659, 0.75, 0.659, 0.625, 0.6875, 0.625, 0.6875, 0.6875, 0.659, 0.6875, 0.659, 0.5625, 0.6875, 0.5625, 0.6875, 0.625, 0.659, 0.625, 0.2116, 0.625, 0.1875, 0.625, 0.1875, 0.625, 0.2116, 0.625, 0.2116, 0.5625, 0.25, 0.5625, 0.25, 0.5625, 0.2116, 0.5625, 0.3125, 0.5625, 0.3125, 0.625, 0.3125, 0.625, 0.3125, 0.5625, 0.1875, 0.625, 0.1875, 0.5625, 0.1875, 0.5625, 0.1875, 0.625, 0.2116, 0.5625, 0.25, 0.5625, 0.25, 0.5625, 0.2116, 0.5625, 0.2116, 0.625, 0.1875, 0.625, 0.1875, 0.625, 0.2116, 0.625, 0.2116, 0.5625, 0.25, 0.5625, 0.25, 0.625, 0.2116, 0.625, 0.2879, 0.5625, 0.3125, 0.5625, 0.3125, 0.625, 0.2879, 0.625, 0.2879, 0.5625, 0.3125, 0.5625, 0.3125, 0.5625, 0.2879, 0.5625, 0.2879, 0.625, 0.25, 0.625, 0.25, 0.625, 0.2879, 0.625, 0.3125, 0.5625, 0.3125, 0.625, 0.3125, 0.625, 0.3125, 0.5625, 0.1875, 0.625, 0.1875, 0.5625, 0.1875, 0.5625, 0.1875, 0.625, 0.4987, 0.9553, 0.5148, 0.9522, 0.5139, 0.9783, 0.4969, 0.9787, 0.4996, 0.7916, 0.5173, 0.7948, 0.5179, 0.8169, 0.5, 0.8125, 0.5003, 0.9206, 0.5156, 0.9175, 0.5154, 0.9324, 0.5, 0.9375, 0.5002, 0.8309, 0.518, 0.8334, 0.5182, 0.8589, 0.5005, 0.8592, 0.5, 0.6875, 0.5313, 0.6875, 0.5313, 0.75, 0.5, 0.75, 0.5, 0.5, 0.5313, 0.5, 0.5312, 0.5625, 0.5, 0.5625, 0.5, 0.625, 0.5313, 0.625, 0.5313, 0.6875, 0.5, 0.6875, 0.5, 0.5625, 0.5312, 0.5625, 0.5313, 0.625, 0.5, 0.625, 0.5, 0.466, 0.5313, 0.466, 0.5313, 0.5, 0.5, 0.5, 0.5, 0.2855, 0.5313, 0.2855, 0.5312, 0.3125, 0.5, 0.3125, 0.5, 0.4129, 0.5313, 0.4129, 0.5313, 0.4375, 0.5, 0.4375, 0.5, 0.3366, 0.5312, 0.3366, 0.5312, 0.375, 0.5, 0.375, 0.5, 0.1875, 0.5313, 0.1875, 0.5313, 0.25, 0.5, 0.25, 0.5, 0.0, 0.5313, 0.0, 0.5313, 0.0625, 0.5, 0.0625, 0.5, 0.125, 0.5313, 0.125, 0.5313, 0.1875, 0.5, 0.1875, 0.5, 0.0625, 0.5313, 0.0625, 0.5313, 0.125, 0.5, 0.125, 0.4614, 0.9645, 0.4688, 0.9645, 0.4688, 1.0, 0.4614, 1.0, 0.4614, 0.784, 0.4688, 0.784, 0.4688, 0.8125, 0.4614, 0.8125, 0.4614, 0.9134, 0.4687, 0.9134, 0.4688, 0.9375, 0.4614, 0.9375, 0.4614, 0.8371, 0.4688, 0.8371, 0.4688, 0.875, 0.4614, 0.875, 0.4614, 0.6875, 0.4688, 0.6875, 0.4688, 0.75, 0.4614, 0.75, 0.4614, 0.5, 0.4688, 0.5, 0.4688, 0.5625, 0.4614, 0.5625, 0.4614, 0.625, 0.4688, 0.625, 0.4688, 0.6875, 0.4614, 0.6875, 0.4614, 0.5625, 0.4688, 0.5625, 0.4688, 0.625, 0.4614, 0.625, 0.4614, 0.466, 0.4688, 0.466, 0.4688, 0.5, 0.4614, 0.5, 0.4614, 0.2855, 0.4688, 0.2855, 0.4688, 0.3125, 0.4614, 0.3125, 0.4614, 0.4129, 0.4688, 0.4129, 0.4688, 0.4375, 0.4614, 0.4375, 0.4614, 0.3366, 0.4688, 0.3366, 0.4688, 0.375, 0.4614, 0.375, 0.4614, 0.1875, 0.4688, 0.1875, 0.4688, 0.25, 0.4614, 0.25, 0.4614, 0.0, 0.4688, 0.0, 0.4688, 0.0625, 0.4614, 0.0625, 0.4614, 0.125, 0.4688, 0.125, 0.4688, 0.1875, 0.4614, 0.1875, 0.4614, 0.0625, 0.4688, 0.0625, 0.4688, 0.125, 0.4614, 0.125, 0.4688, 1.0, 0.5, 1.0, 0.5, 1.0, 0.4688, 1.0, 0.5, 0.875, 0.4688, 0.875, 0.4688, 0.875, 0.5, 0.875, 0.5, 1.0, 0.5313, 1.0, 0.5313, 1.0, 0.5, 1.0, 0.5313, 0.875, 0.5, 0.875, 0.5, 0.875, 0.5313, 0.875, 0.5313, 0.9645, 0.5313, 0.9375, 0.5313, 0.9375, 0.5313, 0.9645, 0.5313, 0.9134, 0.5313, 0.875, 0.5313, 0.875, 0.5313, 0.9134, 0.4688, 0.9645, 0.4688, 1.0, 0.4688, 1.0, 0.4688, 0.9645, 0.4688, 0.9134, 0.4688, 0.9375, 0.4688, 0.9375, 0.4687, 0.9134, 0.4815, 0.9801, 0.4969, 0.9787, 0.5, 1.0, 0.4688, 1.0, 0.5008, 0.8937, 0.4809, 0.8939, 0.4688, 0.875, 0.5, 0.875, 0.4969, 0.9787, 0.5139, 0.9783, 0.5313, 1.0, 0.5, 1.0, 0.5158, 0.894, 0.5008, 0.8937, 0.5, 0.875, 0.5313, 0.875, 0.5148, 0.9522, 0.5154, 0.9324, 0.5313, 0.9375, 0.5313, 0.9645, 0.5156, 0.9175, 0.5158, 0.894, 0.5313, 0.875, 0.5313, 0.9134, 0.4813, 0.9551, 0.4815, 0.9801, 0.4688, 1.0, 0.4688, 0.9645, 0.481, 0.9198, 0.4811, 0.9361, 0.4688, 0.9375, 0.4688, 0.9134, 0.5166, 0.7684, 0.499, 0.7666, 0.5, 0.75, 0.5313, 0.75, 0.479, 0.859, 0.5005, 0.8592, 0.5, 0.875, 0.4688, 0.875, 0.5005, 0.8592, 0.5182, 0.8589, 0.5313, 0.875, 0.5, 0.875, 0.5173, 0.7948, 0.5166, 0.7684, 0.5313, 0.75, 0.5313, 0.784, 0.518, 0.8334, 0.5179, 0.8169, 0.5313, 0.8125, 0.5313, 0.8371, 0.499, 0.7666, 0.4796, 0.767, 0.4688, 0.75, 0.5, 0.75, 0.4794, 0.7928, 0.4792, 0.8144, 0.4688, 0.8125, 0.4688, 0.784, 0.4792, 0.8319, 0.479, 0.859, 0.4688, 0.875, 0.4688, 0.8371, 0.3985, 0.8371, 0.4062, 0.8371, 0.4062, 0.875, 0.3985, 0.875, 0.3985, 0.9134, 0.4062, 0.9134, 0.4063, 0.9375, 0.3985, 0.9375, 0.3985, 0.9645, 0.4063, 0.9645, 0.4063, 1.0, 0.3985, 1.0, 0.3985, 0.784, 0.4062, 0.784, 0.4062, 0.8125, 0.3985, 0.8125, 0.3985, 0.5625, 0.4062, 0.5625, 0.4063, 0.625, 0.3985, 0.625, 0.3985, 0.625, 0.4063, 0.625, 0.4063, 0.6875, 0.3985, 0.6875, 0.3985, 0.6875, 0.4063, 0.6875, 0.4062, 0.75, 0.3985, 0.75, 0.3985, 0.5, 0.4062, 0.5, 0.4062, 0.5625, 0.3985, 0.5625, 0.3985, 0.3366, 0.4062, 0.3366, 0.4062, 0.375, 0.3985, 0.375, 0.3985, 0.4129, 0.4063, 0.4129, 0.4062, 0.4375, 0.3985, 0.4375, 0.3985, 0.466, 0.4063, 0.466, 0.4062, 0.5, 0.3985, 0.5, 0.3985, 0.2855, 0.4063, 0.2855, 0.4062, 0.3125, 0.3985, 0.3125, 0.3985, 0.0625, 0.4062, 0.0625, 0.4062, 0.125, 0.3985, 0.125, 0.3985, 0.125, 0.4062, 0.125, 0.4062, 0.1875, 0.3985, 0.1875, 0.3985, 0.1875, 0.4062, 0.1875, 0.4062, 0.25, 0.3985, 0.25, 0.3985, 0.0, 0.4063, 0.0, 0.4062, 0.0625, 0.3985, 0.0625, 0.4375, 0.0625, 0.4614, 0.0625, 0.4614, 0.125, 0.4375, 0.125, 0.4375, 0.125, 0.4614, 0.125, 0.4614, 0.1875, 0.4375, 0.1875, 0.4375, 0.0, 0.4614, 0.0, 0.4614, 0.0625, 0.4375, 0.0625, 0.4375, 0.1875, 0.4614, 0.1875, 0.4614, 0.25, 0.4375, 0.25, 0.4375, 0.3366, 0.4614, 0.3366, 0.4614, 0.375, 0.4375, 0.375, 0.4375, 0.4129, 0.4614, 0.4129, 0.4614, 0.4375, 0.4375, 0.4375, 0.4375, 0.2855, 0.4614, 0.2855, 0.4614, 0.3125, 0.4375, 0.3125, 0.4375, 0.466, 0.4614, 0.466, 0.4614, 0.5, 0.4375, 0.5, 0.4375, 0.5625, 0.4614, 0.5625, 0.4614, 0.625, 0.4375, 0.625, 0.4375, 0.625, 0.4614, 0.625, 0.4614, 0.6875, 0.4375, 0.6875, 0.4375, 0.5, 0.4614, 0.5, 0.4614, 0.5625, 0.4375, 0.5625, 0.4375, 0.6875, 0.4614, 0.6875, 0.4614, 0.75, 0.4375, 0.75, 0.4375, 0.8371, 0.4614, 0.8371, 0.4614, 0.875, 0.4375, 0.875, 0.4375, 0.9134, 0.4614, 0.9134, 0.4614, 0.9375, 0.4375, 0.9375, 0.4375, 0.784, 0.4614, 0.784, 0.4614, 0.8125, 0.4375, 0.8125, 0.4375, 0.9645, 0.4614, 0.9645, 0.4614, 1.0, 0.4375, 1.0, 0.375, 0.0, 0.3985, 0.0, 0.3985, 0.0625, 0.375, 0.0625, 0.375, 0.1875, 0.3985, 0.1875, 0.3985, 0.25, 0.375, 0.25, 0.375, 0.125, 0.3985, 0.125, 0.3985, 0.1875, 0.375, 0.1875, 0.375, 0.0625, 0.3985, 0.0625, 0.3985, 0.125, 0.375, 0.125, 0.375, 0.2855, 0.3985, 0.2855, 0.3985, 0.3125, 0.375, 0.3125, 0.375, 0.466, 0.3985, 0.466, 0.3985, 0.5, 0.375, 0.5, 0.375, 0.4129, 0.3985, 0.4129, 0.3985, 0.4375, 0.375, 0.4375, 0.375, 0.3366, 0.3985, 0.3366, 0.3985, 0.375, 0.375, 0.375, 0.375, 0.5, 0.3985, 0.5, 0.3985, 0.5625, 0.375, 0.5625, 0.375, 0.6875, 0.3985, 0.6875, 0.3985, 0.75, 0.375, 0.75, 0.375, 0.625, 0.3985, 0.625, 0.3985, 0.6875, 0.375, 0.6875, 0.375, 0.5625, 0.3985, 0.5625, 0.3985, 0.625, 0.375, 0.625, 0.375, 0.784, 0.3985, 0.784, 0.3985, 0.8125, 0.375, 0.8125, 0.375, 0.9645, 0.3985, 0.9645, 0.3985, 1.0, 0.375, 1.0, 0.375, 0.9134, 0.3985, 0.9134, 0.3985, 0.9375, 0.375, 0.9375, 0.375, 0.8371, 0.3985, 0.8371, 0.3985, 0.875, 0.375, 0.875, 0.375, 0.75, 0.3985, 0.75, 0.3985, 0.784, 0.375, 0.784, 0.375, 0.4375, 0.3985, 0.4375, 0.3985, 0.466, 0.375, 0.466, 0.4375, 0.75, 0.4614, 0.75, 0.4614, 0.784, 0.4375, 0.784, 0.4375, 0.4375, 0.4614, 0.4375, 0.4614, 0.466, 0.4375, 0.466, 0.3985, 0.4375, 0.4062, 0.4375, 0.4063, 0.466, 0.3985, 0.466, 0.3985, 0.75, 0.4062, 0.75, 0.4062, 0.784, 0.3985, 0.784, 0.4796, 0.767, 0.4794, 0.7928, 0.4688, 0.784, 0.4688, 0.75, 0.5179, 0.8169, 0.5173, 0.7948, 0.5313, 0.784, 0.5313, 0.8125, 0.4614, 0.4375, 0.4688, 0.4375, 0.4688, 0.466, 0.4614, 0.466, 0.4614, 0.75, 0.4688, 0.75, 0.4688, 0.784, 0.4614, 0.784, 0.5, 0.4375, 0.5313, 0.4375, 0.5313, 0.466, 0.5, 0.466, 0.499, 0.7666, 0.5166, 0.7684, 0.5173, 0.7948, 0.4996, 0.7916, 0.625, 0.5625, 0.659, 0.5625, 0.659, 0.625, 0.625, 0.625, 0.625, 0.625, 0.659, 0.625, 0.659, 0.6875, 0.625, 0.6875, 0.625, 0.6875, 0.659, 0.6875, 0.659, 0.75, 0.625, 0.75, 0.625, 0.5, 0.659, 0.5, 0.659, 0.5625, 0.625, 0.5625, 0.3125, 0.6875, 0.341, 0.6875, 0.341, 0.75, 0.3125, 0.75, 0.3125, 0.625, 0.341, 0.625, 0.341, 0.6875, 0.3125, 0.6875, 0.3125, 0.5625, 0.341, 0.5625, 0.341, 0.625, 0.3125, 0.625, 0.3125, 0.5, 0.341, 0.5, 0.341, 0.5625, 0.3125, 0.5625, 0.5625, 0.75, 0.625, 0.75, 0.625, 0.784, 0.5625, 0.784, 0.5313, 0.75, 0.5625, 0.75, 0.5625, 0.784, 0.5313, 0.784, 0.4796, 0.767, 0.499, 0.7666, 0.4996, 0.7916, 0.4794, 0.7928, 0.4062, 0.75, 0.4375, 0.75, 0.4375, 0.784, 0.4062, 0.784, 0.4062, 0.4375, 0.4375, 0.4375, 0.4375, 0.466, 0.4063, 0.466, 0.4688, 0.4375, 0.5, 0.4375, 0.5, 0.466, 0.4688, 0.466, 0.5313, 0.4375, 0.5625, 0.4375, 0.5625, 0.466, 0.5313, 0.466, 0.5625, 0.4375, 0.625, 0.4375, 0.625, 0.466, 0.5625, 0.466, 0.375, 0.8125, 0.3985, 0.8125, 0.3985, 0.8371, 0.375, 0.8371, 0.375, 0.375, 0.3985, 0.375, 0.3985, 0.4129, 0.375, 0.4129, 0.4375, 0.8125, 0.4614, 0.8125, 0.4614, 0.8371, 0.4375, 0.8371, 0.4375, 0.375, 0.4614, 0.375, 0.4614, 0.4129, 0.4375, 0.4129, 0.3985, 0.375, 0.4062, 0.375, 0.4063, 0.4129, 0.3985, 0.4129, 0.3985, 0.8125, 0.4062, 0.8125, 0.4062, 0.8371, 0.3985, 0.8371, 0.4792, 0.8144, 0.4792, 0.8319, 0.4688, 0.8371, 0.4688, 0.8125, 0.5182, 0.8589, 0.518, 0.8334, 0.5313, 0.8371, 0.5313, 0.875, 0.4614, 0.375, 0.4688, 0.375, 0.4688, 0.4129, 0.4614, 0.4129, 0.4614, 0.8125, 0.4688, 0.8125, 0.4688, 0.8371, 0.4614, 0.8371, 0.5, 0.375, 0.5312, 0.375, 0.5313, 0.4129, 0.5, 0.4129, 0.5, 0.8125, 0.5179, 0.8169, 0.518, 0.8334, 0.5002, 0.8309, 0.3125, 0.625, 0.2879, 0.625, 0.2879, 0.625, 0.3125, 0.625, 0.25, 0.5625, 0.2879, 0.5625, 0.2879, 0.5625, 0.25, 0.5625, 0.25, 0.5625, 0.2879, 0.5625, 0.2879, 0.625, 0.25, 0.625, 0.6875, 0.6875, 0.7121, 0.6875, 0.7121, 0.75, 0.6875, 0.75, 0.6875, 0.5, 0.7121, 0.5, 0.7121, 0.5625, 0.6875, 0.5625, 0.6875, 0.625, 0.7121, 0.625, 0.7121, 0.6875, 0.6875, 0.6875, 0.6875, 0.5625, 0.7121, 0.5625, 0.7121, 0.625, 0.6875, 0.625, 0.25, 0.6875, 0.2879, 0.6875, 0.2879, 0.75, 0.25, 0.75, 0.25, 0.5, 0.2879, 0.5, 0.2879, 0.5625, 0.25, 0.5625, 0.25, 0.625, 0.2879, 0.625, 0.2879, 0.6875, 0.25, 0.6875, 0.25, 0.5625, 0.2879, 0.5625, 0.2879, 0.5625, 0.25, 0.5625, 0.3125, 0.625, 0.2879, 0.625, 0.2879, 0.625, 0.3125, 0.625, 0.4062, 0.8125, 0.4375, 0.8125, 0.4375, 0.8371, 0.4062, 0.8371, 0.5625, 0.8125, 0.625, 0.8125, 0.625, 0.8371, 0.5625, 0.8371, 0.5313, 0.8125, 0.5625, 0.8125, 0.5625, 0.8371, 0.5313, 0.8371, 0.4792, 0.8144, 0.5, 0.8125, 0.5002, 0.8309, 0.4792, 0.8319, 0.4062, 0.375, 0.4375, 0.375, 0.4375, 0.4129, 0.4063, 0.4129, 0.5625, 0.375, 0.625, 0.375, 0.625, 0.4129, 0.5625, 0.4129, 0.5312, 0.375, 0.5625, 0.375, 0.5625, 0.4129, 0.5313, 0.4129, 0.4688, 0.375, 0.5, 0.375, 0.5, 0.4129, 0.4688, 0.4129, 0.375, 0.875, 0.3985, 0.875, 0.3985, 0.9134, 0.375, 0.9134, 0.375, 0.3125, 0.3985, 0.3125, 0.3985, 0.3366, 0.375, 0.3366, 0.4375, 0.875, 0.4614, 0.875, 0.4614, 0.9134, 0.4375, 0.9134, 0.4375, 0.3125, 0.4614, 0.3125, 0.4614, 0.3366, 0.4375, 0.3366, 0.3985, 0.3125, 0.4062, 0.3125, 0.4062, 0.3366, 0.3985, 0.3366, 0.3985, 0.875, 0.4062, 0.875, 0.4062, 0.9134, 0.3985, 0.9134, 0.4809, 0.8939, 0.481, 0.9198, 0.4688, 0.9134, 0.4688, 0.875, 0.5154, 0.9324, 0.5156, 0.9175, 0.5313, 0.9134, 0.5313, 0.9375, 0.4688, 0.875, 0.4688, 0.9134, 0.4687, 0.9134, 0.4688, 0.875, 0.5313, 0.9375, 0.5313, 0.9134, 0.5313, 0.9134, 0.5313, 0.9375, 0.4614, 0.3125, 0.4688, 0.3125, 0.4688, 0.3366, 0.4614, 0.3366, 0.4614, 0.875, 0.4688, 0.875, 0.4687, 0.9134, 0.4614, 0.9134, 0.5, 0.3125, 0.5312, 0.3125, 0.5312, 0.3366, 0.5, 0.3366, 0.5008, 0.8937, 0.5158, 0.894, 0.5156, 0.9175, 0.5003, 0.9206, 0.1875, 0.5625, 0.2116, 0.5625, 0.2116, 0.625, 0.1875, 0.625, 0.25, 0.625, 0.2116, 0.625, 0.2116, 0.625, 0.25, 0.625, 0.1875, 0.5625, 0.2116, 0.5625, 0.2116, 0.5625, 0.1875, 0.5625, 0.1875, 0.5625, 0.2116, 0.5625, 0.2116, 0.5625, 0.1875, 0.5625, 0.25, 0.625, 0.2116, 0.625, 0.2116, 0.625, 0.25, 0.625, 0.75, 0.6875, 0.7884, 0.6875, 0.7884, 0.75, 0.75, 0.75, 0.75, 0.5, 0.7884, 0.5, 0.7884, 0.5625, 0.75, 0.5625, 0.75, 0.625, 0.7884, 0.625, 0.7884, 0.6875, 0.75, 0.6875, 0.75, 0.5625, 0.7884, 0.5625, 0.7884, 0.625, 0.75, 0.625, 0.1875, 0.6875, 0.2116, 0.6875, 0.2116, 0.75, 0.1875, 0.75, 0.1875, 0.5, 0.2116, 0.5, 0.2116, 0.5625, 0.1875, 0.5625, 0.1875, 0.625, 0.2116, 0.625, 0.2116, 0.6875, 0.1875, 0.6875, 0.4062, 0.875, 0.4375, 0.875, 0.4375, 0.9134, 0.4062, 0.9134, 0.5625, 0.875, 0.625, 0.875, 0.625, 0.9134, 0.5625, 0.9134, 0.5313, 0.875, 0.5625, 0.875, 0.5625, 0.9134, 0.5313, 0.9134, 0.4809, 0.8939, 0.5008, 0.8937, 0.5003, 0.9206, 0.481, 0.9198, 0.4062, 0.3125, 0.4375, 0.3125, 0.4375, 0.3366, 0.4062, 0.3366, 0.5625, 0.3125, 0.625, 0.3125, 0.625, 0.3366, 0.5625, 0.3366, 0.5312, 0.3125, 0.5625, 0.3125, 0.5625, 0.3366, 0.5312, 0.3366, 0.4688, 0.3125, 0.5, 0.3125, 0.5, 0.3366, 0.4688, 0.3366, 0.375, 0.9375, 0.3985, 0.9375, 0.3985, 0.9645, 0.375, 0.9645, 0.375, 0.25, 0.3985, 0.25, 0.3985, 0.2855, 0.375, 0.2855, 0.4375, 0.9375, 0.4614, 0.9375, 0.4614, 0.9645, 0.4375, 0.9645, 0.4375, 0.25, 0.4614, 0.25, 0.4614, 0.2855, 0.4375, 0.2855, 0.3985, 0.25, 0.4062, 0.25, 0.4063, 0.2855, 0.3985, 0.2855, 0.3985, 0.9375, 0.4063, 0.9375, 0.4063, 0.9645, 0.3985, 0.9645, 0.4811, 0.9361, 0.4813, 0.9551, 0.4688, 0.9645, 0.4688, 0.9375, 0.5139, 0.9783, 0.5148, 0.9522, 0.5313, 0.9645, 0.5313, 1.0, 0.4688, 0.9375, 0.4688, 0.9645, 0.4688, 0.9645, 0.4688, 0.9375, 0.5313, 1.0, 0.5313, 0.9645, 0.5313, 0.9645, 0.5313, 1.0, 0.4614, 0.25, 0.4688, 0.25, 0.4688, 0.2855, 0.4614, 0.2855, 0.4614, 0.9375, 0.4688, 0.9375, 0.4688, 0.9645, 0.4614, 0.9645, 0.5, 0.25, 0.5313, 0.25, 0.5313, 0.2855, 0.5, 0.2855, 0.5, 0.9375, 0.5154, 0.9324, 0.5148, 0.9522, 0.4987, 0.9553, 0.8125, 0.6875, 0.8395, 0.6875, 0.8395, 0.75, 0.8125, 0.75, 0.8125, 0.625, 0.8395, 0.625, 0.8395, 0.6875, 0.8125, 0.6875, 0.8125, 0.5625, 0.8395, 0.5625, 0.8395, 0.625, 0.8125, 0.625, 0.8125, 0.5, 0.8395, 0.5, 0.8395, 0.5625, 0.8125, 0.5625, 0.125, 0.5625, 0.1605, 0.5625, 0.1605, 0.625, 0.125, 0.625, 0.125, 0.625, 0.1605, 0.625, 0.1605, 0.6875, 0.125, 0.6875, 0.125, 0.6875, 0.1605, 0.6875, 0.1605, 0.75, 0.125, 0.75, 0.125, 0.5, 0.1605, 0.5, 0.1605, 0.5625, 0.125, 0.5625, 0.4063, 0.9375, 0.4375, 0.9375, 0.4375, 0.9645, 0.4063, 0.9645, 0.4811, 0.9361, 0.5, 0.9375, 0.4987, 0.9553, 0.4813, 0.9551, 0.5313, 0.9375, 0.5625, 0.9375, 0.5625, 0.9645, 0.5313, 0.9645, 0.5625, 0.9375, 0.625, 0.9375, 0.625, 0.9645, 0.5625, 0.9645, 0.5625, 0.25, 0.625, 0.25, 0.625, 0.2855, 0.5625, 0.2855, 0.5313, 0.25, 0.5625, 0.25, 0.5625, 0.2855, 0.5313, 0.2855, 0.4688, 0.25, 0.5, 0.25, 0.5, 0.2855, 0.4688, 0.2855, 0.4062, 0.25, 0.4375, 0.25, 0.4375, 0.2855, 0.4063, 0.2855])
me_cube_001.materials.append(mat_material_001)
me_cube_001.materials.append(mat_material_002)
me_cube_001.materials.append(mat_material_003)
me_cube_001.materials.append(mat_material_004)
me_cube_001.update()
me_cube_002 = bpy.data.meshes.new('Cube.002')
me_cube_002.from_pydata([(1.0, 0.5295, 5.843), (1.0, -0.5295, 5.843), (0.0, 0.5295, 5.174), (0.0, -0.5295, 5.843), (0.0, -0.5295, 5.174), (0.0, 0.5295, 5.843), (1.0, 0.5295, 6.281), (1.0, -0.5295, 6.281), (0.0, 0.5295, 6.281), (0.0, -0.5295, 6.281), (1.0, 0.5295, 5.431), (0.1906, -0.5295, 3.696), (0.1906, 0.5295, 3.696), (1.0, -0.5295, 5.431), (0.9241, 0.489, 7.756), (0.9241, -0.4896, 7.756), (0.0, 0.489, 7.756), (0.0, -0.4896, 7.756), (1.0, 0.5295, 7.011), (1.0, -0.5295, 7.011), (0.0, -0.5295, 7.011), (0.0, 0.5295, 7.011), (1.578, 0.4238, 7.558), (1.578, -0.4238, 7.558), (1.403, 0.4238, 6.999), (1.403, -0.4238, 6.999), (2.587, 0.3019, 6.943), (2.587, -0.3019, 6.943), (2.388, 0.3019, 6.577), (2.388, -0.3019, 6.577), (3.624, 0.3019, 6.38), (3.624, -0.3019, 6.38), (3.425, 0.3019, 6.014), (3.425, -0.3019, 6.014), (3.636, 0.1515, 6.255), (3.636, -0.1515, 6.255), (3.537, 0.1515, 6.071), (3.537, -0.1515, 6.071), (3.803, 0.1515, 6.165), (3.803, -0.1515, 6.165), (3.703, 0.1515, 5.981), (3.703, -0.1515, 5.981), (3.857, 0.2575, 6.135), (3.857, -0.2575, 6.135), (3.757, 0.2575, 5.951), (3.757, -0.2575, 5.951), (4.03, 0.2575, 6.041), (4.03, -0.2575, 6.041), (3.93, 0.2575, 5.858), (3.93, -0.2575, 5.858), (3.905, -0.423, 6.049), (3.857, -0.3735, 6.135), (3.871, -0.4085, 6.11), (3.757, -0.3735, 5.951), (3.856, -0.423, 5.958), (3.786, -0.4085, 5.953), (4.03, -0.3735, 6.041), (3.931, -0.423, 6.035), (4.001, -0.4085, 6.039), (3.882, -0.423, 5.944), (3.93, -0.3735, 5.858), (3.916, -0.4085, 5.883), (4.311, 0.1597, 5.809), (4.233, 0.2575, 5.931), (4.302, 0.2288, 5.87), (4.233, -0.2575, 5.931), (4.311, -0.1597, 5.809), (4.302, -0.2288, 5.87), (4.278, 0.1597, 5.747), (4.133, 0.2575, 5.747), (4.222, 0.2288, 5.722), (4.133, -0.2575, 5.747), (4.278, -0.1597, 5.747), (4.222, -0.2288, 5.722), (0.927, 0.4906, 7.754), (0.927, -0.4911, 7.754), (-1.551e-09, -0.3114, 7.947), (0.5852, 0.3084, 7.947), (0.0, -0.4896, 7.756), (-1.551e-09, 0.3084, 7.947), (1.21, 0.5295, 3.534), (1.21, -0.5295, 3.534), (1.0, -0.2665, 5.843), (0.0, -0.2665, 5.174), (1.0, -0.2665, 6.281), (1.21, -0.2665, 3.534), (1.193, -0.2665, 2.22), (1.0, -0.2665, 5.431), (0.1906, -0.2665, 3.696), (0.9241, -0.2466, 7.756), (1.0, -0.2665, 7.011), (1.578, -0.2133, 7.558), (1.403, -0.2133, 6.999), (2.587, -0.1519, 6.943), (2.388, -0.1519, 6.577), (3.624, -0.1519, 6.38), (3.425, -0.1519, 6.014), (3.636, -0.07625, 6.255), (3.537, -0.07625, 6.071), (3.803, -0.07625, 6.165), (3.703, -0.07625, 5.981), (3.857, -0.1296, 6.135), (3.757, -0.1296, 5.951), (4.03, -0.1296, 6.041), (3.93, -0.1296, 5.858), (4.233, -0.1296, 5.931), (4.302, -0.1152, 5.87), (4.311, -0.08037, 5.809), (4.278, -0.08037, 5.747), (4.222, -0.1152, 5.722), (4.133, -0.1296, 5.747), (0.927, -0.2473, 7.754), (0.5852, -0.3114, 7.947), (0.4376, -0.2665, 2.334), (4.302, 0.1074, 5.87), (4.311, 0.07496, 5.809), (4.222, 0.1074, 5.722), (4.133, 0.1209, 5.747), (0.927, 0.2302, 7.754), (1.0, 0.2486, 5.843), (0.0, 0.2486, 5.174), (1.0, 0.2486, 6.281), (1.21, 0.2486, 3.534), (1.0, 0.2486, 5.431), (0.1906, 0.2486, 3.696), (0.9241, 0.2294, 7.756), (1.0, 0.2486, 7.011), (1.578, 0.199, 7.558), (1.403, 0.199, 6.999), (2.587, 0.1417, 6.943), (2.388, 0.1417, 6.577), (3.624, 0.1417, 6.38), (3.425, 0.1417, 6.014), (3.636, 0.07112, 6.255), (3.537, 0.07112, 6.071), (3.803, 0.07112, 6.165), (3.703, 0.07112, 5.981), (3.857, 0.1209, 6.135), (3.757, 0.1209, 5.951), (4.03, 0.1209, 6.041), (3.93, 0.1209, 5.858), (4.233, 0.1209, 5.931), (4.278, 0.07496, 5.747), (0.5852, 0.144, 7.947), (0.5852, -0.1575, 7.947), (-0.1906, 0.2486, 5.15), (-0.1906, -0.2665, 5.15), (1.079, 0.5295, 3.545), (1.079, -0.5295, 3.545), (1.079, -0.2665, 3.545), (1.079, 0.2486, 3.545), (0.3237, -0.2665, 3.659), (0.3237, 0.2486, 3.659), (0.4376, 0.2486, 2.334), (1.193, 0.2486, 2.22), (0.4912, 0.284, 0.6838), (1.255, 0.2817, 0.6839), (0.4896, -0.2311, 0.6755), (1.253, -0.2334, 0.6755), (0.4912, 0.2908, 0.2618), (1.255, 0.2885, 0.2618), (0.4897, -0.2242, 0.2535), (1.253, -0.2265, 0.2535), (0.4873, -1.034, 0.2403), (1.251, -1.036, 0.2404), (0.4872, -1.037, 0.4302), (0.4883, -0.6737, 0.6683), (0.4874, -0.9899, 0.5471), (0.4878, -0.8568, 0.6342), (1.252, -0.676, 0.6683), (1.251, -1.039, 0.4303), (1.251, -0.8591, 0.6343), (1.251, -0.9922, 0.5471), (-1.0, 0.5295, 5.843), (-1.0, -0.5295, 5.843), (-1.0, 0.5295, 6.281), (-1.0, -0.5295, 6.281), (-1.0, 0.5295, 5.431), (-0.1906, -0.5295, 3.696), (-0.1906, 0.5295, 3.696), (-1.0, -0.5295, 5.431), (-0.9241, 0.489, 7.756), (-0.9241, -0.4896, 7.756), (-1.0, 0.5295, 7.011), (-1.0, -0.5295, 7.011), (-1.578, 0.4238, 7.558), (-1.578, -0.4238, 7.558), (-1.403, 0.4238, 6.999), (-1.403, -0.4238, 6.999), (-2.587, 0.3019, 6.943), (-2.587, -0.3019, 6.943), (-2.388, 0.3019, 6.577), (-2.388, -0.3019, 6.577), (-3.624, 0.3019, 6.38), (-3.624, -0.3019, 6.38), (-3.425, 0.3019, 6.014), (-3.425, -0.3019, 6.014), (-3.636, 0.1515, 6.255), (-3.636, -0.1515, 6.255), (-3.537, 0.1515, 6.071), (-3.537, -0.1515, 6.071), (-3.803, 0.1515, 6.165), (-3.803, -0.1515, 6.165), (-3.703, 0.1515, 5.981), (-3.703, -0.1515, 5.981), (-3.857, 0.2575, 6.135), (-3.857, -0.2575, 6.135), (-3.757, 0.2575, 5.951), (-3.757, -0.2575, 5.951), (-4.03, 0.2575, 6.041), (-4.03, -0.2575, 6.041), (-3.93, 0.2575, 5.858), (-3.93, -0.2575, 5.858), (-3.905, -0.423, 6.049), (-3.857, -0.3735, 6.135), (-3.871, -0.4085, 6.11), (-3.757, -0.3735, 5.951), (-3.856, -0.423, 5.958), (-3.786, -0.4085, 5.953), (-4.03, -0.3735, 6.041), (-3.931, -0.423, 6.035), (-4.001, -0.4085, 6.039), (-3.882, -0.423, 5.944), (-3.93, -0.3735, 5.858), (-3.916, -0.4085, 5.883), (-4.311, 0.1597, 5.809), (-4.233, 0.2575, 5.931), (-4.302, 0.2288, 5.87), (-4.233, -0.2575, 5.931), (-4.311, -0.1597, 5.809), (-4.302, -0.2288, 5.87), (-4.278, 0.1597, 5.747), (-4.133, 0.2575, 5.747), (-4.222, 0.2288, 5.722), (-4.133, -0.2575, 5.747), (-4.278, -0.1597, 5.747), (-4.222, -0.2288, 5.722), (-0.927, 0.4906, 7.754), (-0.927, -0.4911, 7.754), (-0.5852, 0.3084, 7.947), (-1.21, 0.5295, 3.534), (-1.21, -0.5295, 3.534), (-1.0, -0.2665, 5.843), (-1.0, -0.2665, 6.281), (-1.21, -0.2665, 3.534), (-1.193, -0.2665, 2.22), (-1.0, -0.2665, 5.431), (-0.1906, -0.2665, 3.696), (-0.9241, -0.2466, 7.756), (-1.0, -0.2665, 7.011), (-1.578, -0.2133, 7.558), (-1.403, -0.2133, 6.999), (-2.587, -0.1519, 6.943), (-2.388, -0.1519, 6.577), (-3.624, -0.1519, 6.38), (-3.425, -0.1519, 6.014), (-3.636, -0.07625, 6.255), (-3.537, -0.07625, 6.071), (-3.803, -0.07625, 6.165), (-3.703, -0.07625, 5.981), (-3.857, -0.1296, 6.135), (-3.757, -0.1296, 5.951), (-4.03, -0.1296, 6.041), (-3.93, -0.1296, 5.858), (-4.233, -0.1296, 5.931), (-4.302, -0.1152, 5.87), (-4.311, -0.08037, 5.809), (-4.278, -0.08037, 5.747), (-4.222, -0.1152, 5.722), (-4.133, -0.1296, 5.747), (-0.927, -0.2473, 7.754), (-0.5852, -0.3114, 7.947), (-0.4376, -0.2665, 2.334), (-4.302, 0.1074, 5.87), (-4.311, 0.07496, 5.809), (-4.222, 0.1074, 5.722), (-4.133, 0.1209, 5.747), (-0.927, 0.2302, 7.754), (-1.0, 0.2486, 5.843), (-1.0, 0.2486, 6.281), (-1.21, 0.2486, 3.534), (-1.0, 0.2486, 5.431), (-0.1906, 0.2486, 3.696), (-0.9241, 0.2294, 7.756), (-1.0, 0.2486, 7.011), (-1.578, 0.199, 7.558), (-1.403, 0.199, 6.999), (-2.587, 0.1417, 6.943), (-2.388, 0.1417, 6.577), (-3.624, 0.1417, 6.38), (-3.425, 0.1417, 6.014), (-3.636, 0.07112, 6.255), (-3.537, 0.07112, 6.071), (-3.803, 0.07112, 6.165), (-3.703, 0.07112, 5.981), (-3.857, 0.1209, 6.135), (-3.757, 0.1209, 5.951), (-4.03, 0.1209, 6.041), (-3.93, 0.1209, 5.858), (-4.233, 0.1209, 5.931), (-4.278, 0.07496, 5.747), (-0.5852, 0.144, 7.947), (-0.5852, -0.1575, 7.947), (0.1906, 0.2486, 5.15), (0.1906, -0.2665, 5.15), (-1.079, 0.5295, 3.545), (-1.079, -0.5295, 3.545), (-1.079, -0.2665, 3.545), (-1.079, 0.2486, 3.545), (-0.3237, -0.2665, 3.659), (-0.3237, 0.2486, 3.659), (-0.4376, 0.2486, 2.334), (-1.193, 0.2486, 2.22), (-0.4912, 0.284, 0.6838), (-1.255, 0.2817, 0.6839), (-0.4896, -0.2311, 0.6755), (-1.253, -0.2334, 0.6755), (-0.4912, 0.2908, 0.2618), (-1.255, 0.2885, 0.2618), (-0.4897, -0.2242, 0.2535), (-1.253, -0.2265, 0.2535), (-0.4873, -1.034, 0.2403), (-1.251, -1.036, 0.2404), (-0.4872, -1.037, 0.4302), (-0.4883, -0.6737, 0.6683), (-0.4874, -0.9899, 0.5471), (-0.4878, -0.8568, 0.6342), (-1.252, -0.676, 0.6683), (-1.251, -1.039, 0.4303), (-1.251, -0.8591, 0.6343), (-1.251, -0.9922, 0.5471), (0.4712, 0.2476, 8.074), (0.4712, 0.1152, 8.074), (0.4712, -0.1275, 8.074), (0.4712, -0.2514, 8.074), (5.49e-09, -0.2514, 8.074), (5.49e-09, 0.2476, 8.074), (-0.4712, 0.2476, 8.074), (-0.4712, 0.1152, 8.074), (-0.4712, -0.1275, 8.074), (-0.4712, -0.2514, 8.074), (0.2421, -0.5295, 7.011), (0.8052, -0.5295, 7.011), (0.4216, -0.5295, 7.011), (0.6179, -0.5295, 7.011), (1.0, -0.5295, 6.818), (1.0, 0.5295, 6.818), (1.0, -0.2665, 6.818), (1.0, 0.2486, 6.818), (0.2421, -0.5295, 6.818), (0.8052, -0.5295, 6.818), (0.4216, -0.5295, 6.818), (0.6179, -0.5295, 6.818), (1.0, -0.5295, 6.625), (1.0, 0.5295, 6.625), (1.0, -0.2665, 6.625), (1.0, 0.2486, 6.625), (0.2421, -0.5295, 6.625), (0.8052, -0.5295, 6.625), (0.4216, -0.5295, 6.625), (0.6179, -0.5295, 6.625), (1.0, -0.5295, 6.443), (1.0, 0.5295, 6.443), (1.0, -0.2665, 6.443), (1.0, 0.2486, 6.443), (0.4216, -0.5295, 6.443), (0.6179, -0.5295, 6.443)], [], [(147, 150, 152, 124, 12), (87, 82, 1, 13), (0, 5, 8, 6), (18, 14, 22, 24), (119, 0, 6, 121), (5, 3, 9, 8), (2, 10, 80, 147, 12), (2, 5, 0, 10), (15, 89, 144, 112), (21, 20, 17, 16), (18, 21, 16, 14), (20, 341, 343, 344, 342, 19, 15, 17), (6, 8, 21, 18, 346, 354, 362), (8, 9, 20, 21), (348, 346, 18, 126), (128, 24, 28, 130), (126, 18, 24, 128), (89, 15, 23, 91), (15, 19, 25, 23), (27, 29, 33, 31), (24, 22, 26, 28), (23, 25, 29, 27), (91, 23, 27, 93), (95, 31, 35, 97), (93, 27, 31, 95), (130, 28, 32, 132), (28, 26, 30, 32), (134, 36, 40, 136), (132, 32, 36, 134), (32, 30, 34, 36), (31, 33, 37, 35), (39, 41, 45, 43), (36, 34, 38, 40), (35, 37, 41, 39), (97, 35, 39, 99), (138, 44, 48, 140), (99, 39, 43, 101), (136, 40, 44, 138), (40, 38, 42, 44), (47, 49, 71, 65), (44, 42, 46, 48), (101, 43, 47, 103), (48, 46, 63, 69), (140, 48, 69, 117), (142, 68, 62, 115), (47, 43, 51, 56), (45, 49, 60, 53), (50, 54, 59, 57), (49, 47, 56, 60), (51, 53, 55, 52), (52, 55, 54, 50), (57, 59, 61, 58), (58, 61, 60, 56), (59, 54, 55, 61), (61, 55, 53, 60), (56, 51, 52, 58), (58, 52, 50, 57), (43, 45, 53, 51), (105, 65, 67, 106), (106, 67, 66, 107), (69, 63, 64, 70), (70, 64, 62, 68), (65, 71, 73, 67), (67, 73, 72, 66), (108, 72, 73, 109), (109, 73, 71, 110), (103, 47, 65, 105), (16, 17, 76, 79), (17, 15, 75, 78), (89, 125, 143, 144), (125, 14, 77, 143), (144, 143, 332, 333), (125, 14, 74, 118), (120, 2, 12, 124), (150, 149, 86, 154), (87, 13, 81, 85), (123, 87, 85, 122), (4, 83, 88, 11), (15, 89, 111, 75), (14, 16, 79, 77), (139, 103, 105, 141), (116, 109, 110, 117), (142, 108, 109, 116), (114, 106, 107, 115), (141, 105, 106, 114), (72, 108, 107, 66), (49, 104, 110, 71), (137, 101, 103, 139), (41, 100, 102, 45), (135, 99, 101, 137), (45, 102, 104, 49), (133, 97, 99, 135), (33, 96, 98, 37), (37, 98, 100, 41), (29, 94, 96, 33), (129, 93, 95, 131), (131, 95, 97, 133), (127, 91, 93, 129), (125, 89, 91, 127), (19, 90, 92, 25), (25, 92, 94, 29), (345, 347, 90, 19), (1, 82, 84, 7), (123, 119, 82, 87), (88, 151, 149, 148, 11), (153, 154, 156, 155), (10, 0, 119, 123), (14, 125, 127, 22), (22, 127, 129, 26), (30, 131, 133, 34), (26, 129, 131, 30), (34, 133, 135, 38), (38, 135, 137, 42), (42, 137, 139, 46), (63, 141, 114, 64), (64, 114, 115, 62), (68, 142, 116, 70), (70, 116, 117, 69), (46, 139, 141, 63), (17, 15, 112, 76), (10, 123, 122, 80), (124, 88, 83, 146, 145, 120), (89, 125, 118, 111), (108, 142, 115, 107), (104, 140, 117, 110), (100, 136, 138, 102), (102, 138, 140, 104), (96, 132, 134, 98), (98, 134, 136, 100), (94, 130, 132, 96), (90, 126, 128, 92), (92, 128, 130, 94), (347, 348, 126, 90), (82, 119, 121, 84), (83, 120, 145, 146), (150, 122, 85, 149), (149, 151, 113, 86), (80, 122, 150, 147), (11, 148, 81, 13, 4), (85, 81, 148, 149), (151, 152, 153, 113), (152, 150, 154, 153), (152, 151, 88, 124), (157, 155, 159, 161), (86, 113, 157, 158), (113, 153, 155, 157), (154, 86, 158, 156), (160, 162, 161, 159), (156, 158, 162, 160), (155, 156, 160, 159), (162, 158, 169, 171, 172, 170, 164), (157, 161, 163, 165, 167, 168, 166), (161, 162, 164, 163), (170, 165, 163, 164), (165, 170, 172, 167), (167, 172, 171, 168), (168, 171, 169, 166), (158, 157, 166, 169), (305, 179, 282, 310, 308), (4, 3, 174, 180), (246, 180, 174, 242), (173, 175, 8, 5), (183, 187, 185, 181), (278, 279, 175, 173), (3, 9, 176, 174), (2, 179, 305, 240, 177), (2, 177, 173, 5), (182, 271, 302, 248), (183, 181, 16, 21), (20, 17, 182, 184), (9, 20, 184, 176), (175, 183, 21, 8), (279, 284, 183, 175), (286, 288, 191, 187), (284, 286, 187, 183), (248, 250, 186, 182), (182, 186, 188, 184), (190, 194, 196, 192), (187, 191, 189, 185), (186, 190, 192, 188), (250, 252, 190, 186), (254, 256, 198, 194), (252, 254, 194, 190), (288, 290, 195, 191), (191, 195, 193, 189), (292, 294, 203, 199), (290, 292, 199, 195), (195, 199, 197, 193), (194, 198, 200, 196), (202, 206, 208, 204), (199, 203, 201, 197), (198, 202, 204, 200), (256, 258, 202, 198), (296, 298, 211, 207), (258, 260, 206, 202), (294, 296, 207, 203), (203, 207, 205, 201), (210, 228, 234, 212), (207, 211, 209, 205), (260, 262, 210, 206), (211, 232, 226, 209), (298, 276, 232, 211), (300, 274, 225, 231), (210, 219, 214, 206), (208, 216, 223, 212), (213, 220, 222, 217), (212, 223, 219, 210), (214, 215, 218, 216), (215, 213, 217, 218), (220, 221, 224, 222), (221, 219, 223, 224), (222, 224, 218, 217), (224, 223, 216, 218), (219, 221, 215, 214), (221, 220, 213, 215), (206, 214, 216, 208), (264, 265, 230, 228), (265, 266, 229, 230), (232, 233, 227, 226), (233, 231, 225, 227), (228, 230, 236, 234), (230, 229, 235, 236), (267, 268, 236, 235), (268, 269, 234, 236), (262, 264, 228, 210), (17, 78, 238, 182), (248, 302, 301, 283), (283, 301, 239, 181), (77, 79, 336, 331), (283, 277, 237, 181), (120, 282, 179, 2), (308, 312, 245, 307), (246, 244, 241, 180), (281, 280, 244, 246), (4, 178, 247, 83), (182, 238, 270, 248), (181, 239, 79, 16), (297, 299, 264, 262), (275, 276, 269, 268), (300, 275, 268, 267), (273, 274, 266, 265), (299, 273, 265, 264), (235, 229, 266, 267), (212, 234, 269, 263), (295, 297, 262, 260), (204, 208, 261, 259), (293, 295, 260, 258), (208, 212, 263, 261), (291, 293, 258, 256), (196, 200, 257, 255), (200, 204, 259, 257), (192, 196, 255, 253), (287, 289, 254, 252), (289, 291, 256, 254), (285, 287, 252, 250), (283, 285, 250, 248), (184, 188, 251, 249), (188, 192, 253, 251), (176, 184, 249, 243), (174, 176, 243, 242), (281, 246, 242, 278), (247, 178, 306, 307, 309), (311, 313, 314, 312), (177, 281, 278, 173), (181, 185, 285, 283), (185, 189, 287, 285), (193, 197, 291, 289), (189, 193, 289, 287), (197, 201, 293, 291), (201, 205, 295, 293), (205, 209, 297, 295), (226, 227, 273, 299), (227, 225, 274, 273), (231, 233, 275, 300), (233, 232, 276, 275), (209, 226, 299, 297), (17, 76, 271, 182), (177, 240, 280, 281), (282, 120, 303, 304, 83, 247), (248, 270, 277, 283), (267, 266, 274, 300), (263, 269, 276, 298), (259, 261, 296, 294), (261, 263, 298, 296), (255, 257, 292, 290), (257, 259, 294, 292), (253, 255, 290, 288), (249, 251, 286, 284), (251, 253, 288, 286), (243, 249, 284, 279), (242, 243, 279, 278), (83, 304, 303, 120), (308, 307, 244, 280), (307, 245, 272, 309), (240, 305, 308, 280), (178, 4, 180, 241, 306), (244, 307, 306, 241), (309, 272, 311, 310), (310, 311, 312, 308), (310, 282, 247, 309), (315, 319, 317, 313), (245, 316, 315, 272), (272, 315, 313, 311), (312, 314, 316, 245), (318, 317, 319, 320), (314, 318, 320, 316), (313, 317, 318, 314), (320, 322, 328, 330, 329, 327, 316), (315, 324, 326, 325, 323, 321, 319), (319, 321, 322, 320), (328, 322, 321, 323), (323, 325, 330, 328), (325, 326, 329, 330), (326, 324, 327, 329), (316, 327, 324, 315), (332, 331, 336, 335, 334, 333), (338, 339, 340, 335, 336, 337), (271, 76, 335, 340), (143, 77, 331, 332), (79, 239, 337, 336), (76, 112, 334, 335), (239, 301, 338, 337), (302, 271, 340, 339), (112, 144, 333, 334), (301, 302, 339, 338), (352, 350, 342, 344), (349, 351, 343, 341), (4, 13, 1, 3), (3, 1, 7, 9), (351, 352, 344, 343), (359, 360, 352, 351), (357, 359, 351, 349), (360, 358, 350, 352), (355, 356, 348, 347), (353, 355, 347, 345), (356, 354, 346, 348), (353, 345, 19, 342, 350, 358, 366, 365, 357, 349, 341, 20, 9, 7, 361), (364, 362, 354, 356), (361, 363, 355, 353), (363, 364, 356, 355), (366, 358, 360), (357, 365, 359), (365, 366, 360, 359), (84, 121, 364, 363), (7, 84, 363, 361), (121, 6, 362, 364)])
me_cube_002.polygons.foreach_set('use_smooth', [True] * 346)
me_cube_002.polygons.foreach_set('material_index', [0, 0, 0, 0, 0, 0, 0, 0, 0, 0, 0, 0, 0, 0, 0, 0, 0, 0, 0, 0, 0, 0, 0, 0, 0, 0, 0, 2, 0, 0, 0, 2, 2, 2, 2, 2, 2, 2, 0, 2, 2, 2, 2, 2, 2, 2, 2, 2, 2, 2, 2, 2, 2, 2, 2, 2, 2, 2, 2, 2, 2, 2, 2, 2, 2, 2, 2, 0, 0, 0, 0, 0, 0, 0, 1, 0, 0, 0, 0, 0, 2, 2, 2, 2, 2, 2, 2, 2, 2, 2, 2, 2, 0, 2, 0, 0, 0, 0, 0, 0, 0, 0, 0, 0, 0, 1, 0, 0, 0, 0, 0, 2, 2, 2, 2, 2, 2, 2, 2, 0, 0, 0, 0, 2, 2, 2, 2, 0, 2, 0, 0, 0, 0, 0, 0, 0, 1, 0, 0, 0, 1, 1, 0, 3, 1, 1, 1, 3, 3, 3, 3, 3, 3, 3, 3, 3, 3, 3, 0, 0, 0, 0, 0, 0, 0, 0, 0, 0, 0, 0, 0, 0, 0, 0, 0, 0, 0, 0, 0, 0, 0, 0, 0, 0, 0, 2, 0, 0, 0, 2, 2, 2, 2, 2, 2, 2, 2, 2, 2, 2, 2, 2, 2, 2, 2, 2, 2, 2, 2, 2, 2, 2, 2, 2, 2, 2, 2, 2, 2, 2, 2, 2, 2, 2, 2, 0, 0, 0, 0, 0, 0, 1, 0, 0, 0, 0, 0, 2, 2, 2, 2, 2, 2, 2, 2, 2, 2, 2, 2, 0, 2, 0, 0, 0, 0, 0, 0, 0, 0, 0, 0, 0, 1, 0, 0, 0, 0, 0, 2, 2, 2, 2, 2, 2, 2, 2, 0, 0, 0, 0, 2, 2, 2, 2, 0, 2, 0, 0, 0, 0, 0, 0, 0, 1, 0, 0, 0, 1, 1, 0, 3, 1, 1, 1, 3, 3, 3, 3, 3, 3, 3, 3, 3, 3, 3, 0, 0, 0, 0, 0, 0, 0, 0, 0, 0, 0, 0, 0, 0, 4, 4, 4, 4, 0, 0, 0, 0, 0, 0, 0, 0, 0, 4, 0, 0, 0])
_uv = me_cube_002.uv_layers.new(name='UVMap')
_uv.uv.foreach_set('vector', [0.0, 0.0, 0.0, 0.0, 0.2352, 0.516, 0.25, 0.5663, 0.25, 0.5, 0.4709, 0.6879, 0.625, 0.6879, 0.625, 0.75, 0.4709, 0.75, 0.625, 0.5, 0.625, 0.375, 0.625, 0.375, 0.625, 0.5, 0.625, 0.5, 0.625, 0.5, 0.625, 0.5, 0.625, 0.5, 0.625, 0.5663, 0.625, 0.5, 0.625, 0.5, 0.625, 0.5663, 0.0, 0.0, 0.0, 0.0, 0.0, 0.0, 0.0, 0.0, 0.375, 0.375, 0.4709, 0.5, 0.4709, 0.5, 0.4553, 0.4844, 0.375, 0.375, 0.375, 0.375, 0.625, 0.375, 0.625, 0.5, 0.4709, 0.5, 0.625, 0.75, 0.625, 0.6879, 0.625, 0.6879, 0.625, 0.75, 0.0, 0.0, 0.0, 0.0, 0.0, 0.0, 0.0, 0.0, 0.625, 0.5, 0.625, 0.375, 0.625, 0.375, 0.625, 0.5, 0.625, 0.875, 0.625, 0.8447, 0.625, 0.8223, 0.625, 0.7978, 0.625, 0.7743, 0.625, 0.75, 0.625, 0.75, 0.625, 0.875, 0.625, 0.5, 0.625, 0.375, 0.625, 0.375, 0.625, 0.5, 0.625, 0.5, 0.625, 0.5, 0.625, 0.5, 0.0, 0.0, 0.0, 0.0, 0.0, 0.0, 0.0, 0.0, 0.625, 0.5663, 0.625, 0.5, 0.625, 0.5, 0.625, 0.5663, 0.625, 0.5663, 0.625, 0.5, 0.625, 0.5, 0.625, 0.5663, 0.625, 0.5663, 0.625, 0.5, 0.625, 0.5, 0.625, 0.5663, 0.625, 0.6879, 0.625, 0.75, 0.625, 0.75, 0.625, 0.6879, 0.625, 0.75, 0.625, 0.75, 0.625, 0.75, 0.625, 0.75, 0.625, 0.75, 0.625, 0.75, 0.625, 0.75, 0.625, 0.75, 0.625, 0.5, 0.625, 0.5, 0.625, 0.5, 0.625, 0.5, 0.625, 0.75, 0.625, 0.75, 0.625, 0.75, 0.625, 0.75, 0.625, 0.6879, 0.625, 0.75, 0.625, 0.75, 0.625, 0.6879, 0.625, 0.6879, 0.625, 0.75, 0.625, 0.75, 0.625, 0.6879, 0.625, 0.6879, 0.625, 0.75, 0.625, 0.75, 0.625, 0.6879, 0.625, 0.5663, 0.625, 0.5, 0.625, 0.5, 0.625, 0.5663, 0.625, 0.5, 0.625, 0.5, 0.625, 0.5, 0.625, 0.5, 0.625, 0.5663, 0.625, 0.5, 0.625, 0.5, 0.625, 0.5663, 0.625, 0.5663, 0.625, 0.5, 0.625, 0.5, 0.625, 0.5663, 0.625, 0.5, 0.625, 0.5, 0.625, 0.5, 0.625, 0.5, 0.625, 0.75, 0.625, 0.75, 0.625, 0.75, 0.625, 0.75, 0.625, 0.75, 0.625, 0.75, 0.625, 0.75, 0.625, 0.75, 0.625, 0.5, 0.625, 0.5, 0.625, 0.5, 0.625, 0.5, 0.625, 0.75, 0.625, 0.75, 0.625, 0.75, 0.625, 0.75, 0.625, 0.6879, 0.625, 0.75, 0.625, 0.75, 0.625, 0.6879, 0.625, 0.5663, 0.625, 0.5, 0.625, 0.5, 0.625, 0.5663, 0.625, 0.6879, 0.625, 0.75, 0.625, 0.75, 0.625, 0.6879, 0.625, 0.5663, 0.625, 0.5, 0.625, 0.5, 0.625, 0.5663, 0.625, 0.5, 0.625, 0.5, 0.625, 0.5, 0.625, 0.5, 0.625, 0.75, 0.625, 0.75, 0.625, 0.75, 0.625, 0.75, 0.625, 0.5, 0.625, 0.5, 0.625, 0.5, 0.625, 0.5, 0.625, 0.6879, 0.625, 0.75, 0.625, 0.75, 0.625, 0.6879, 0.625, 0.5, 0.625, 0.5, 0.625, 0.5, 0.625, 0.5, 0.625, 0.5663, 0.625, 0.5, 0.625, 0.5, 0.625, 0.5663, 0.625, 0.5886, 0.625, 0.5475, 0.625, 0.5475, 0.625, 0.5886, 0.625, 0.75, 0.625, 0.75, 0.625, 0.75, 0.625, 0.75, 0.625, 0.75, 0.625, 0.75, 0.625, 0.75, 0.625, 0.75, 0.625, 0.75, 0.625, 0.75, 0.625, 0.75, 0.625, 0.75, 0.625, 0.75, 0.625, 0.75, 0.625, 0.75, 0.625, 0.75, 0.625, 0.75, 0.625, 0.75, 0.625, 0.75, 0.625, 0.75, 0.625, 0.75, 0.625, 0.75, 0.625, 0.75, 0.625, 0.75, 0.625, 0.75, 0.625, 0.75, 0.625, 0.75, 0.625, 0.75, 0.625, 0.75, 0.625, 0.75, 0.625, 0.75, 0.625, 0.75, 0.625, 0.75, 0.625, 0.75, 0.625, 0.75, 0.625, 0.75, 0.625, 0.75, 0.625, 0.75, 0.625, 0.75, 0.625, 0.75, 0.625, 0.75, 0.625, 0.75, 0.625, 0.75, 0.625, 0.75, 0.625, 0.75, 0.625, 0.75, 0.625, 0.75, 0.625, 0.75, 0.625, 0.75, 0.625, 0.75, 0.625, 0.75, 0.625, 0.75, 0.625, 0.6879, 0.625, 0.75, 0.625, 0.743, 0.625, 0.6844, 0.625, 0.6844, 0.625, 0.743, 0.625, 0.7025, 0.625, 0.664, 0.625, 0.5, 0.625, 0.5, 0.625, 0.507, 0.625, 0.507, 0.625, 0.507, 0.625, 0.507, 0.625, 0.5475, 0.625, 0.5475, 0.625, 0.75, 0.625, 0.75, 0.625, 0.743, 0.625, 0.743, 0.625, 0.743, 0.625, 0.743, 0.625, 0.7025, 0.625, 0.7025, 0.625, 0.664, 0.625, 0.7025, 0.625, 0.743, 0.625, 0.6844, 0.625, 0.6844, 0.625, 0.743, 0.625, 0.75, 0.625, 0.6879, 0.625, 0.6879, 0.625, 0.75, 0.625, 0.75, 0.625, 0.6879, 0.0, 0.0, 0.0, 0.0, 0.0, 0.0, 0.0, 0.0, 0.625, 0.875, 0.625, 0.75, 0.625, 0.75, 0.625, 0.875, 0.625, 0.6879, 0.625, 0.5663, 0.625, 0.5663, 0.625, 0.6879, 0.625, 0.5663, 0.625, 0.5, 0.625, 0.5, 0.625, 0.5663, 0.625, 0.6879, 0.625, 0.5663, 0.625, 0.5663, 0.625, 0.6879, 0.625, 0.5663, 0.625, 0.5, 0.625, 0.5, 0.625, 0.5663, 0.0, 0.0, 0.0, 0.0, 0.0, 0.0, 0.0, 0.0, 0.0, 0.0, 0.0, 0.0, 0.0, 0.0, 0.0, 0.0, 0.4709, 0.6879, 0.4709, 0.75, 0.4709, 0.75, 0.4709, 0.6879, 0.4709, 0.5663, 0.4709, 0.6879, 0.4709, 0.6879, 0.4709, 0.5663, 0.0, 0.0, 0.0, 0.0, 0.0, 0.0, 0.0, 0.0, 0.625, 0.75, 0.625, 0.6879, 0.625, 0.6879, 0.625, 0.75, 0.625, 0.5, 0.625, 0.375, 0.625, 0.375, 0.625, 0.5, 0.625, 0.5663, 0.625, 0.6879, 0.625, 0.6879, 0.625, 0.5663, 0.625, 0.5696, 0.625, 0.6844, 0.625, 0.6879, 0.625, 0.5663, 0.625, 0.5886, 0.625, 0.664, 0.625, 0.6844, 0.625, 0.5696, 0.625, 0.5696, 0.625, 0.6844, 0.625, 0.664, 0.625, 0.5886, 0.625, 0.5663, 0.625, 0.6879, 0.625, 0.6844, 0.625, 0.5696, 0.625, 0.7025, 0.625, 0.664, 0.625, 0.664, 0.625, 0.7025, 0.625, 0.75, 0.625, 0.6879, 0.625, 0.6879, 0.625, 0.75, 0.625, 0.5663, 0.625, 0.6879, 0.625, 0.6879, 0.625, 0.5663, 0.625, 0.75, 0.625, 0.6879, 0.625, 0.6879, 0.625, 0.75, 0.625, 0.5663, 0.625, 0.6879, 0.625, 0.6879, 0.625, 0.5663, 0.625, 0.75, 0.625, 0.6879, 0.625, 0.6879, 0.625, 0.75, 0.625, 0.5663, 0.625, 0.6879, 0.625, 0.6879, 0.625, 0.5663, 0.625, 0.75, 0.625, 0.6879, 0.625, 0.6879, 0.625, 0.75, 0.625, 0.75, 0.625, 0.6879, 0.625, 0.6879, 0.625, 0.75, 0.625, 0.75, 0.625, 0.6879, 0.625, 0.6879, 0.625, 0.75, 0.625, 0.5663, 0.625, 0.6879, 0.625, 0.6879, 0.625, 0.5663, 0.625, 0.5663, 0.625, 0.6879, 0.625, 0.6879, 0.625, 0.5663, 0.625, 0.5663, 0.625, 0.6879, 0.625, 0.6879, 0.625, 0.5663, 0.625, 0.5663, 0.625, 0.6879, 0.625, 0.6879, 0.625, 0.5663, 0.625, 0.75, 0.625, 0.6879, 0.625, 0.6879, 0.625, 0.75, 0.625, 0.75, 0.625, 0.6879, 0.625, 0.6879, 0.625, 0.75, 0.625, 0.75, 0.625, 0.6879, 0.625, 0.6879, 0.625, 0.75, 0.625, 0.75, 0.625, 0.6879, 0.625, 0.6879, 0.625, 0.75, 0.4709, 0.5663, 0.625, 0.5663, 0.625, 0.6879, 0.4709, 0.6879, 0.25, 0.6879, 0.2352, 0.6268, 0.0, 0.0, 0.0, 0.0, 0.25, 0.75, 0.2352, 0.516, 0.0, 0.0, 0.0, 0.0, 0.2352, 0.516, 0.4709, 0.5, 0.625, 0.5, 0.625, 0.5663, 0.4709, 0.5663, 0.625, 0.5, 0.625, 0.5663, 0.625, 0.5663, 0.625, 0.5, 0.625, 0.5, 0.625, 0.5663, 0.625, 0.5663, 0.625, 0.5, 0.625, 0.5, 0.625, 0.5663, 0.625, 0.5663, 0.625, 0.5, 0.625, 0.5, 0.625, 0.5663, 0.625, 0.5663, 0.625, 0.5, 0.625, 0.5, 0.625, 0.5663, 0.625, 0.5663, 0.625, 0.5, 0.625, 0.5, 0.625, 0.5663, 0.625, 0.5663, 0.625, 0.5, 0.625, 0.5, 0.625, 0.5663, 0.625, 0.5663, 0.625, 0.5, 0.625, 0.5, 0.625, 0.5663, 0.625, 0.5696, 0.625, 0.507, 0.625, 0.507, 0.625, 0.5696, 0.625, 0.5886, 0.625, 0.5475, 0.625, 0.5475, 0.625, 0.5886, 0.625, 0.5696, 0.625, 0.507, 0.625, 0.507, 0.625, 0.5696, 0.625, 0.5663, 0.625, 0.5, 0.625, 0.5, 0.625, 0.5663, 0.625, 0.5663, 0.625, 0.5, 0.625, 0.875, 0.625, 0.75, 0.625, 0.75, 0.625, 0.875, 0.4709, 0.5, 0.4709, 0.5663, 0.4709, 0.5663, 0.4709, 0.5, 0.25, 0.5663, 0.0, 0.0, 0.0, 0.0, 0.0, 0.0, 0.0, 0.0, 0.0, 0.0, 0.625, 0.6879, 0.625, 0.5663, 0.625, 0.5663, 0.625, 0.6879, 0.625, 0.664, 0.625, 0.5886, 0.625, 0.5886, 0.625, 0.664, 0.625, 0.6879, 0.625, 0.5663, 0.625, 0.5663, 0.625, 0.6879, 0.625, 0.6879, 0.625, 0.5663, 0.625, 0.5663, 0.625, 0.6879, 0.625, 0.6879, 0.625, 0.5663, 0.625, 0.5663, 0.625, 0.6879, 0.625, 0.6879, 0.625, 0.5663, 0.625, 0.5663, 0.625, 0.6879, 0.625, 0.6879, 0.625, 0.5663, 0.625, 0.5663, 0.625, 0.6879, 0.625, 0.6879, 0.625, 0.5663, 0.625, 0.5663, 0.625, 0.6879, 0.625, 0.6879, 0.625, 0.5663, 0.625, 0.5663, 0.625, 0.6879, 0.625, 0.6879, 0.625, 0.5663, 0.625, 0.5663, 0.625, 0.6879, 0.625, 0.6879, 0.625, 0.5663, 0.625, 0.5663, 0.625, 0.6879, 0.625, 0.6879, 0.625, 0.5663, 0.625, 0.5663, 0.625, 0.6879, 0.0, 0.0, 0.0, 0.0, 0.0, 0.0, 0.0, 0.0, 0.0, 0.0, 0.0, 0.0, 0.0, 0.0, 0.0, 0.0, 0.0, 0.0, 0.2352, 0.6268, 0.2352, 0.6268, 0.0, 0.0, 0.0, 0.0, 0.0, 0.0, 0.0, 0.0, 0.0, 0.0, 0.375, 0.875, 0.4553, 0.7656, 0.4709, 0.75, 0.4709, 0.75, 0.375, 0.875, 0.0, 0.0, 0.0, 0.0, 0.0, 0.0, 0.0, 0.0, 0.0, 0.0, 0.0, 0.0, 0.0, 0.0, 0.0, 0.0, 0.2352, 0.516, 0.0, 0.0, 0.0, 0.0, 0.2352, 0.516, 0.0, 0.0, 0.0, 0.0, 0.25, 0.6879, 0.25, 0.5663, 0.0, 0.0, 0.0, 0.0, 0.0, 0.0, 0.0, 0.0, 0.0, 0.0, 0.2352, 0.6268, 0.2352, 0.6268, 0.0, 0.0, 0.0, 0.0, 0.0, 0.0, 0.0, 0.0, 0.0, 0.0, 0.0, 0.0, 0.0, 0.0, 0.0, 0.0, 0.0, 0.0, 0.0, 0.0, 0.0, 0.0, 0.0, 0.0, 0.0, 0.0, 0.0, 0.0, 0.0, 0.0, 0.0, 0.0, 0.0, 0.0, 0.2352, 0.516, 0.0, 0.0, 0.0, 0.0, 0.2352, 0.516, 0.0, 0.0, 0.0, 0.0, 0.0, 0.0, 4.399e-06, 1.172e-05, 7.778e-05, 0.0002073, 0.0, 0.0, 0.0, 0.0, 0.0, 0.0, 0.0, 0.0, 0.0, 0.0, 0.0, 0.0, 0.0, 0.0, 0.0, 0.0, 0.0, 0.0, 0.0, 0.0, 0.0, 0.0, 0.0, 0.0, 0.0, 0.0, 0.0, 0.0, 0.2352, 0.6268, 0.2352, 0.6268, 0.0, 0.0, 0.2352, 0.6268, 0.0, 0.0, 7.778e-05, 0.0002073, 0.2353, 0.6271, 0.2353, 0.6271, 7.778e-05, 0.0002073, 4.399e-06, 1.172e-05, 0.2352, 0.6268, 0.2352, 0.6268, 4.399e-06, 1.172e-05, 0.0, 0.0, 0.2352, 0.6268, 0.0, 0.0, 0.2352, 0.6268, 0.2352, 0.6268, 0.0, 0.0, 0.0, 0.0, 0.25, 0.5, 0.25, 0.5663, 0.2352, 0.516, 0.0, 0.0, 0.375, 0.875, 0.625, 0.875, 0.625, 0.75, 0.4709, 0.75, 0.4709, 0.6879, 0.4709, 0.75, 0.625, 0.75, 0.625, 0.6879, 0.625, 0.5, 0.625, 0.5, 0.625, 0.375, 0.625, 0.375, 0.625, 0.5, 0.625, 0.5, 0.625, 0.5, 0.625, 0.5, 0.625, 0.5663, 0.625, 0.5663, 0.625, 0.5, 0.625, 0.5, 0.625, 0.875, 0.625, 0.875, 0.625, 0.75, 0.625, 0.75, 0.375, 0.375, 0.375, 0.375, 0.4553, 0.4844, 0.4709, 0.5, 0.4709, 0.5, 0.375, 0.375, 0.4709, 0.5, 0.625, 0.5, 0.625, 0.375, 0.625, 0.75, 0.625, 0.75, 0.625, 0.6879, 0.625, 0.6879, 0.625, 0.5, 0.625, 0.5, 0.625, 0.375, 0.625, 0.375, 0.625, 0.875, 0.625, 0.875, 0.625, 0.75, 0.625, 0.75, 0.625, 0.875, 0.625, 0.875, 0.625, 0.75, 0.625, 0.75, 0.625, 0.5, 0.625, 0.5, 0.625, 0.375, 0.625, 0.375, 0.625, 0.5663, 0.625, 0.5663, 0.625, 0.5, 0.625, 0.5, 0.625, 0.5663, 0.625, 0.5663, 0.625, 0.5, 0.625, 0.5, 0.625, 0.5663, 0.625, 0.5663, 0.625, 0.5, 0.625, 0.5, 0.625, 0.6879, 0.625, 0.6879, 0.625, 0.75, 0.625, 0.75, 0.625, 0.75, 0.625, 0.75, 0.625, 0.75, 0.625, 0.75, 0.625, 0.75, 0.625, 0.75, 0.625, 0.75, 0.625, 0.75, 0.625, 0.5, 0.625, 0.5, 0.625, 0.5, 0.625, 0.5, 0.625, 0.75, 0.625, 0.75, 0.625, 0.75, 0.625, 0.75, 0.625, 0.6879, 0.625, 0.6879, 0.625, 0.75, 0.625, 0.75, 0.625, 0.6879, 0.625, 0.6879, 0.625, 0.75, 0.625, 0.75, 0.625, 0.6879, 0.625, 0.6879, 0.625, 0.75, 0.625, 0.75, 0.625, 0.5663, 0.625, 0.5663, 0.625, 0.5, 0.625, 0.5, 0.625, 0.5, 0.625, 0.5, 0.625, 0.5, 0.625, 0.5, 0.625, 0.5663, 0.625, 0.5663, 0.625, 0.5, 0.625, 0.5, 0.625, 0.5663, 0.625, 0.5663, 0.625, 0.5, 0.625, 0.5, 0.625, 0.5, 0.625, 0.5, 0.625, 0.5, 0.625, 0.5, 0.625, 0.75, 0.625, 0.75, 0.625, 0.75, 0.625, 0.75, 0.625, 0.75, 0.625, 0.75, 0.625, 0.75, 0.625, 0.75, 0.625, 0.5, 0.625, 0.5, 0.625, 0.5, 0.625, 0.5, 0.625, 0.75, 0.625, 0.75, 0.625, 0.75, 0.625, 0.75, 0.625, 0.6879, 0.625, 0.6879, 0.625, 0.75, 0.625, 0.75, 0.625, 0.5663, 0.625, 0.5663, 0.625, 0.5, 0.625, 0.5, 0.625, 0.6879, 0.625, 0.6879, 0.625, 0.75, 0.625, 0.75, 0.625, 0.5663, 0.625, 0.5663, 0.625, 0.5, 0.625, 0.5, 0.625, 0.5, 0.625, 0.5, 0.625, 0.5, 0.625, 0.5, 0.625, 0.75, 0.625, 0.75, 0.625, 0.75, 0.625, 0.75, 0.625, 0.5, 0.625, 0.5, 0.625, 0.5, 0.625, 0.5, 0.625, 0.6879, 0.625, 0.6879, 0.625, 0.75, 0.625, 0.75, 0.625, 0.5, 0.625, 0.5, 0.625, 0.5, 0.625, 0.5, 0.625, 0.5663, 0.625, 0.5663, 0.625, 0.5, 0.625, 0.5, 0.625, 0.5886, 0.625, 0.5886, 0.625, 0.5475, 0.625, 0.5475, 0.625, 0.75, 0.625, 0.75, 0.625, 0.75, 0.625, 0.75, 0.625, 0.75, 0.625, 0.75, 0.625, 0.75, 0.625, 0.75, 0.625, 0.75, 0.625, 0.75, 0.625, 0.75, 0.625, 0.75, 0.625, 0.75, 0.625, 0.75, 0.625, 0.75, 0.625, 0.75, 0.625, 0.75, 0.625, 0.75, 0.625, 0.75, 0.625, 0.75, 0.625, 0.75, 0.625, 0.75, 0.625, 0.75, 0.625, 0.75, 0.625, 0.75, 0.625, 0.75, 0.625, 0.75, 0.625, 0.75, 0.625, 0.75, 0.625, 0.75, 0.625, 0.75, 0.625, 0.75, 0.625, 0.75, 0.625, 0.75, 0.625, 0.75, 0.625, 0.75, 0.625, 0.75, 0.625, 0.75, 0.625, 0.75, 0.625, 0.75, 0.625, 0.75, 0.625, 0.75, 0.625, 0.75, 0.625, 0.75, 0.625, 0.75, 0.625, 0.75, 0.625, 0.75, 0.625, 0.75, 0.625, 0.75, 0.625, 0.75, 0.625, 0.75, 0.625, 0.75, 0.625, 0.6879, 0.625, 0.6844, 0.625, 0.743, 0.625, 0.75, 0.625, 0.6844, 0.625, 0.664, 0.625, 0.7025, 0.625, 0.743, 0.625, 0.5, 0.625, 0.507, 0.625, 0.507, 0.625, 0.5, 0.625, 0.507, 0.625, 0.5475, 0.625, 0.5475, 0.625, 0.507, 0.625, 0.75, 0.625, 0.743, 0.625, 0.743, 0.625, 0.75, 0.625, 0.743, 0.625, 0.7025, 0.625, 0.7025, 0.625, 0.743, 0.625, 0.664, 0.625, 0.6844, 0.625, 0.743, 0.625, 0.7025, 0.625, 0.6844, 0.625, 0.6879, 0.625, 0.75, 0.625, 0.743, 0.625, 0.6879, 0.625, 0.6879, 0.625, 0.75, 0.625, 0.75, 0.625, 0.875, 0.625, 0.875, 0.625, 0.75, 0.625, 0.75, 0.625, 0.6879, 0.625, 0.6879, 0.625, 0.5663, 0.625, 0.5663, 0.625, 0.5663, 0.625, 0.5663, 0.625, 0.5, 0.625, 0.5, 0.625, 0.5, 0.625, 0.375, 0.625, 0.375, 0.625, 0.5, 0.625, 0.5663, 0.625, 0.5663, 0.625, 0.5, 0.625, 0.5, 0.0, 0.0, 0.0, 0.0, 0.0, 0.0, 0.0, 0.0, 0.0, 0.0, 0.0, 0.0, 0.0, 0.0, 0.0, 0.0, 0.4709, 0.6879, 0.4709, 0.6879, 0.4709, 0.75, 0.4709, 0.75, 0.4709, 0.5663, 0.4709, 0.5663, 0.4709, 0.6879, 0.4709, 0.6879, 0.0, 0.0, 0.0, 0.0, 0.0, 0.0, 0.0, 0.0, 0.625, 0.75, 0.625, 0.75, 0.625, 0.6879, 0.625, 0.6879, 0.625, 0.5, 0.625, 0.5, 0.625, 0.375, 0.625, 0.375, 0.625, 0.5663, 0.625, 0.5663, 0.625, 0.6879, 0.625, 0.6879, 0.625, 0.5696, 0.625, 0.5663, 0.625, 0.6879, 0.625, 0.6844, 0.625, 0.5886, 0.625, 0.5696, 0.625, 0.6844, 0.625, 0.664, 0.625, 0.5696, 0.625, 0.5886, 0.625, 0.664, 0.625, 0.6844, 0.625, 0.5663, 0.625, 0.5696, 0.625, 0.6844, 0.625, 0.6879, 0.625, 0.7025, 0.625, 0.7025, 0.625, 0.664, 0.625, 0.664, 0.625, 0.75, 0.625, 0.75, 0.625, 0.6879, 0.625, 0.6879, 0.625, 0.5663, 0.625, 0.5663, 0.625, 0.6879, 0.625, 0.6879, 0.625, 0.75, 0.625, 0.75, 0.625, 0.6879, 0.625, 0.6879, 0.625, 0.5663, 0.625, 0.5663, 0.625, 0.6879, 0.625, 0.6879, 0.625, 0.75, 0.625, 0.75, 0.625, 0.6879, 0.625, 0.6879, 0.625, 0.5663, 0.625, 0.5663, 0.625, 0.6879, 0.625, 0.6879, 0.625, 0.75, 0.625, 0.75, 0.625, 0.6879, 0.625, 0.6879, 0.625, 0.75, 0.625, 0.75, 0.625, 0.6879, 0.625, 0.6879, 0.625, 0.75, 0.625, 0.75, 0.625, 0.6879, 0.625, 0.6879, 0.625, 0.5663, 0.625, 0.5663, 0.625, 0.6879, 0.625, 0.6879, 0.625, 0.5663, 0.625, 0.5663, 0.625, 0.6879, 0.625, 0.6879, 0.625, 0.5663, 0.625, 0.5663, 0.625, 0.6879, 0.625, 0.6879, 0.625, 0.5663, 0.625, 0.5663, 0.625, 0.6879, 0.625, 0.6879, 0.625, 0.75, 0.625, 0.75, 0.625, 0.6879, 0.625, 0.6879, 0.625, 0.75, 0.625, 0.75, 0.625, 0.6879, 0.625, 0.6879, 0.625, 0.75, 0.625, 0.75, 0.625, 0.6879, 0.625, 0.6879, 0.625, 0.75, 0.625, 0.75, 0.625, 0.6879, 0.625, 0.6879, 0.4709, 0.5663, 0.4709, 0.6879, 0.625, 0.6879, 0.625, 0.5663, 0.25, 0.6879, 0.25, 0.75, 0.0, 0.0, 0.0, 0.0, 0.2352, 0.6268, 0.2352, 0.516, 0.2352, 0.516, 0.0, 0.0, 0.0, 0.0, 0.4709, 0.5, 0.4709, 0.5663, 0.625, 0.5663, 0.625, 0.5, 0.625, 0.5, 0.625, 0.5, 0.625, 0.5663, 0.625, 0.5663, 0.625, 0.5, 0.625, 0.5, 0.625, 0.5663, 0.625, 0.5663, 0.625, 0.5, 0.625, 0.5, 0.625, 0.5663, 0.625, 0.5663, 0.625, 0.5, 0.625, 0.5, 0.625, 0.5663, 0.625, 0.5663, 0.625, 0.5, 0.625, 0.5, 0.625, 0.5663, 0.625, 0.5663, 0.625, 0.5, 0.625, 0.5, 0.625, 0.5663, 0.625, 0.5663, 0.625, 0.5, 0.625, 0.5, 0.625, 0.5663, 0.625, 0.5663, 0.625, 0.5, 0.625, 0.507, 0.625, 0.5696, 0.625, 0.5663, 0.625, 0.507, 0.625, 0.5475, 0.625, 0.5886, 0.625, 0.5696, 0.625, 0.5475, 0.625, 0.507, 0.625, 0.5696, 0.625, 0.5886, 0.625, 0.507, 0.625, 0.5, 0.625, 0.5663, 0.625, 0.5696, 0.625, 0.5, 0.625, 0.5, 0.625, 0.5663, 0.625, 0.5663, 0.625, 0.875, 0.625, 0.875, 0.625, 0.75, 0.625, 0.75, 0.4709, 0.5, 0.4709, 0.5, 0.4709, 0.5663, 0.4709, 0.5663, 0.25, 0.5663, 0.0, 0.0, 0.0, 0.0, 0.0, 0.0, 0.0, 0.0, 0.0, 0.0, 0.625, 0.6879, 0.625, 0.6879, 0.625, 0.5663, 0.625, 0.5663, 0.625, 0.664, 0.625, 0.664, 0.625, 0.5886, 0.625, 0.5886, 0.625, 0.6879, 0.625, 0.6879, 0.625, 0.5663, 0.625, 0.5663, 0.625, 0.6879, 0.625, 0.6879, 0.625, 0.5663, 0.625, 0.5663, 0.625, 0.6879, 0.625, 0.6879, 0.625, 0.5663, 0.625, 0.5663, 0.625, 0.6879, 0.625, 0.6879, 0.625, 0.5663, 0.625, 0.5663, 0.625, 0.6879, 0.625, 0.6879, 0.625, 0.5663, 0.625, 0.5663, 0.625, 0.6879, 0.625, 0.6879, 0.625, 0.5663, 0.625, 0.5663, 0.625, 0.6879, 0.625, 0.6879, 0.625, 0.5663, 0.625, 0.5663, 0.625, 0.6879, 0.625, 0.6879, 0.625, 0.5663, 0.625, 0.5663, 0.625, 0.6879, 0.625, 0.6879, 0.625, 0.5663, 0.625, 0.5663, 0.625, 0.6879, 0.625, 0.6879, 0.625, 0.5663, 0.625, 0.5663, 0.0, 0.0, 0.0, 0.0, 0.0, 0.0, 0.0, 0.0, 0.0, 0.0, 0.0, 0.0, 0.0, 0.0, 0.0, 0.0, 0.0, 0.0, 0.0, 0.0, 0.2352, 0.6268, 0.2352, 0.6268, 0.0, 0.0, 0.0, 0.0, 0.0, 0.0, 0.0, 0.0, 0.375, 0.875, 0.375, 0.875, 0.4709, 0.75, 0.4709, 0.75, 0.4553, 0.7656, 0.0, 0.0, 0.0, 0.0, 0.0, 0.0, 0.0, 0.0, 0.0, 0.0, 0.0, 0.0, 0.0, 0.0, 0.0, 0.0, 0.2352, 0.516, 0.2352, 0.516, 0.0, 0.0, 0.0, 0.0, 0.0, 0.0, 0.25, 0.5663, 0.25, 0.6879, 0.0, 0.0, 0.0, 0.0, 0.0, 0.0, 0.0, 0.0, 0.0, 0.0, 0.0, 0.0, 0.0, 0.0, 0.2352, 0.6268, 0.2352, 0.6268, 0.0, 0.0, 0.0, 0.0, 0.0, 0.0, 0.0, 0.0, 0.0, 0.0, 0.0, 0.0, 0.0, 0.0, 0.0, 0.0, 0.0, 0.0, 0.0, 0.0, 0.0, 0.0, 0.0, 0.0, 0.0, 0.0, 0.0, 0.0, 0.0, 0.0, 0.0, 0.0, 0.2352, 0.516, 0.2352, 0.516, 0.0, 0.0, 0.0, 0.0, 0.0, 0.0, 0.0, 0.0, 0.0, 0.0, 7.778e-05, 0.0002073, 4.399e-06, 1.172e-05, 0.0, 0.0, 0.0, 0.0, 0.0, 0.0, 0.0, 0.0, 0.0, 0.0, 0.0, 0.0, 0.0, 0.0, 0.0, 0.0, 0.0, 0.0, 0.0, 0.0, 0.0, 0.0, 0.0, 0.0, 0.0, 0.0, 0.0, 0.0, 0.0, 0.0, 0.2352, 0.6268, 0.2352, 0.6268, 0.2352, 0.6268, 0.2353, 0.6271, 7.778e-05, 0.0002073, 0.0, 0.0, 0.2353, 0.6271, 0.2352, 0.6268, 4.399e-06, 1.172e-05, 7.778e-05, 0.0002073, 0.2352, 0.6268, 0.2352, 0.6268, 0.0, 0.0, 4.399e-06, 1.172e-05, 0.0, 0.0, 0.0, 0.0, 0.2352, 0.6268, 0.2352, 0.6268, 0.0, 0.0, 0.0, 0.0, 0.0, 0.0, 0.0, 0.0, 0.0, 0.0, 0.0, 0.0, 0.0, 0.0, 0.0, 0.0, 0.0, 0.0, 0.0, 0.0, 0.0, 0.0, 0.0, 0.0, 0.625, 0.75, 0.625, 0.875, 0.625, 0.875, 0.625, 0.75, 0.625, 0.5663, 0.625, 0.5, 0.625, 0.5, 0.625, 0.5663, 0.625, 0.375, 0.625, 0.5, 0.625, 0.5, 0.625, 0.375, 0.625, 0.875, 0.625, 0.75, 0.625, 0.75, 0.625, 0.875, 0.625, 0.5, 0.625, 0.5663, 0.625, 0.5663, 0.625, 0.5, 0.625, 0.6879, 0.625, 0.75, 0.625, 0.75, 0.625, 0.6879, 0.625, 0.75, 0.625, 0.6879, 0.625, 0.6879, 0.625, 0.75, 0.625, 0.5663, 0.625, 0.6879, 0.625, 0.6879, 0.625, 0.5663, 0.625, 0.7978, 0.625, 0.7743, 0.625, 0.7743, 0.625, 0.7978, 0.625, 0.8447, 0.625, 0.8223, 0.625, 0.8223, 0.625, 0.8447, 0.375, 0.875, 0.4709, 0.75, 0.625, 0.75, 0.625, 0.875, 0.625, 0.875, 0.625, 0.75, 0.625, 0.75, 0.625, 0.875, 0.625, 0.8223, 0.625, 0.7978, 0.625, 0.7978, 0.625, 0.8223, 0.625, 0.8223, 0.625, 0.7978, 0.625, 0.7978, 0.625, 0.8223, 0.625, 0.8447, 0.625, 0.8223, 0.625, 0.8223, 0.625, 0.8447, 0.625, 0.7978, 0.625, 0.7743, 0.625, 0.7743, 0.625, 0.7978, 0.625, 0.6879, 0.625, 0.5663, 0.625, 0.5663, 0.625, 0.6879, 0.625, 0.75, 0.625, 0.6879, 0.625, 0.6879, 0.625, 0.75, 0.625, 0.5663, 0.625, 0.5, 0.625, 0.5, 0.625, 0.5663, 0.625, 0.75, 0.625, 0.75, 0.625, 0.75, 0.625, 0.7743, 0.625, 0.7743, 0.625, 0.7743, 0.625, 0.7978, 0.625, 0.8223, 0.625, 0.8447, 0.625, 0.8447, 0.625, 0.8447, 0.625, 0.875, 0.625, 0.875, 0.625, 0.75, 0.625, 0.75, 0.625, 0.5663, 0.625, 0.5, 0.625, 0.5, 0.625, 0.5663, 0.625, 0.75, 0.625, 0.6879, 0.625, 0.6879, 0.625, 0.75, 0.625, 0.6879, 0.625, 0.5663, 0.625, 0.5663, 0.625, 0.6879, 0.625, 0.7978, 0.625, 0.7743, 0.625, 0.7978, 0.625, 0.8447, 0.625, 0.8223, 0.625, 0.8223, 0.625, 0.8223, 0.625, 0.7978, 0.625, 0.7978, 0.625, 0.8223, 0.625, 0.6879, 0.625, 0.5663, 0.625, 0.5663, 0.625, 0.6879, 0.625, 0.75, 0.625, 0.6879, 0.625, 0.6879, 0.625, 0.75, 0.625, 0.5663, 0.625, 0.5, 0.625, 0.5, 0.625, 0.5663])
me_cube_002.materials.append(mat_material_005)
me_cube_002.materials.append(mat_material_006)
me_cube_002.materials.append(mat_material_007)
me_cube_002.materials.append(mat_material_008)
me_cube_002.materials.append(mat_material_009)
me_cube_002.use_mirror_vertex_groups = False
me_cube_002.update()
arm_armature = bpy.data.armatures.new('Armature')  # bones are not reproduced

# ---- objects
ob_light = bpy.data.objects.new('Light', light_light)
ob_trilamp_key = bpy.data.objects.new('TriLamp-Key', light_trilamp_key)
ob_trilamp_fill = bpy.data.objects.new('TriLamp-Fill', light_trilamp_fill)
ob_trilamp_back = bpy.data.objects.new('TriLamp-Back', light_trilamp_back)
ob_plane_005 = bpy.data.objects.new('Plane.005', me_plane_010)
ob_cube_001 = bpy.data.objects.new('Cube.001', me_cube_001)
ob_cube = bpy.data.objects.new('Cube', me_cube_002)
ob_camera_001 = bpy.data.objects.new('Camera.001', cam_camera_001)
ob_armature = bpy.data.objects.new('Armature', arm_armature)

# ---- transforms, parenting, visibility, modifiers, constraints
ob_light.location = (4.076, 1.005, 5.904)
ob_light.rotation_euler = (0.6503, 0.05522, 1.866)
ob_light.lock_rotations_4d = False
ob_light.empty_display_type = 'ARROWS'
ob_light.color = (0.0, 0.0, 0.0, 0.0)
ob_light.lineart.crease_threshold = 0.0
ob_trilamp_key.location = (1.482, -4.305, 5.0)
_c = ob_trilamp_key.constraints.new('TRACK_TO'); _c.name = 'Track To'
_c.target = ob_cube
ob_trilamp_fill.location = (4.553, 4.657e-05, 5.0)
_c = ob_trilamp_fill.constraints.new('TRACK_TO'); _c.name = 'Track To'
_c.target = ob_cube
ob_trilamp_back.location = (-4.484, -0.7906, 5.0)
_c = ob_trilamp_back.constraints.new('TRACK_TO'); _c.name = 'Track To'
_c.target = ob_cube
ob_plane_005.location = (0.0, 0.0, -0.07051)
ob_plane_005.scale = (10.6, 10.6, 10.6)
ob_cube_001.parent = ob_armature
ob_cube_001.matrix_parent_inverse = Matrix(((1.0, -0.0, 0.0, -0.5), (-0.0, 1.0, -0.0, 0.0), (0.0, -0.0, 1.0, -2.454), (-0.0, 0.0, -0.0, 1.0)))
ob_cube_001.location = (0.0, 0.0, 0.0)
_vg = ob_cube_001.vertex_groups.new(name='Spine')
_vg = ob_cube_001.vertex_groups.new(name='UpperArms.R')
_vg = ob_cube_001.vertex_groups.new(name='LowerArms.R')
_vg = ob_cube_001.vertex_groups.new(name='UpperLegs.R')
_vg = ob_cube_001.vertex_groups.new(name='LowerLegs.R')
_vg = ob_cube_001.vertex_groups.new(name='Head')
_vg.add([0, 1, 2, 3, 4, 5, 6, 7, 8, 9, 10, 11, 12, 13, 14, 15, 16, 17, 18, 19, 20, 21, 22, 23, 24, 25, 26, 27, 28, 29, 30, 31, 32, 33, 34, 35, 36, 37, 38, 39, 40, 41, 42, 43, 44, 45, 46, 47, 48, 49, 50, 51, 52, 53, 54, 55, 56, 57, 58, 59, 60, 61, 62, 63, 64, 65, 66, 67, 68, 69, 70, 71, 72, 73, 74, 75, 76, 77, 78, 79, 80, 81, 82, 83, 84, 85, 86, 87, 88, 89, 90, 91, 92, 93, 94, 95, 96, 97, 98, 99, 100, 101, 102, 103, 104, 105, 106, 107, 108, 109, 110, 111, 112, 113, 114, 115, 116, 117, 118, 119, 120, 121, 122, 123, 124, 125, 126, 127, 128, 129, 130, 131, 132, 133, 134, 135, 136, 137, 138, 139, 140, 141, 142, 143, 144, 145, 146, 147, 148, 149, 150, 151, 152, 153, 154, 155, 156, 157, 158, 159, 160, 161, 162, 163, 164, 165, 166, 167, 168, 169, 170, 171, 172, 173, 174, 175, 176, 177, 178, 179, 180, 181, 182, 183, 184, 185, 186, 187, 188, 189, 190, 191, 192, 193, 194, 195, 196, 197, 198, 199, 200, 201, 202, 203, 204, 205, 206, 207, 208, 209, 210, 211, 212, 213, 214, 215, 216, 217, 218, 219, 220, 221, 222, 223, 224, 225, 226, 227, 228, 229, 230, 231, 232, 233, 234, 235, 236, 237, 238, 239, 240, 241, 242, 243, 244, 245, 246, 247, 248, 249, 250, 251, 252, 253, 254, 255, 256, 257, 258, 259, 260, 261, 262, 263, 264, 265, 266, 267, 268, 269, 270, 271, 272, 273, 274, 275, 276, 277, 278, 279, 280, 281, 282, 283, 284, 285, 286, 287, 288, 289, 290, 291, 292, 293, 294, 295, 296, 297, 298, 299, 300, 301, 302, 303, 304, 305, 306, 307, 308, 309, 310, 311, 312, 313, 314, 315, 316, 317, 318, 319, 320, 321, 322, 323, 324, 325, 326, 327, 328, 329, 330, 331, 332, 333, 334, 335, 336, 337], 1.0, 'REPLACE')
_vg = ob_cube_001.vertex_groups.new(name='UpperArms.L')
_vg = ob_cube_001.vertex_groups.new(name='LowerArms.L')
_vg = ob_cube_001.vertex_groups.new(name='UpperLegs.L')
_vg = ob_cube_001.vertex_groups.new(name='LowerLegs.L')
_m = ob_cube_001.modifiers.new('Armature', 'ARMATURE')
_m.object = ob_armature
ob_cube.parent = ob_armature
ob_cube.matrix_parent_inverse = Matrix(((1.0, -0.0, 0.0, -0.5), (-0.0, 1.0, -0.0, 0.0), (0.0, -0.0, 1.0, -2.454), (-0.0, 0.0, -0.0, 1.0)))
ob_cube.location = (0.0, 0.0, 0.0)
ob_cube.lock_rotations_4d = False
ob_cube.empty_display_type = 'ARROWS'
ob_cube.lineart.crease_threshold = 0.0
_vg = ob_cube.vertex_groups.new(name='Spine')
_vg.add([0, 1, 2, 3, 4, 5, 6, 7, 8, 9, 10, 13, 14, 15, 16, 17, 18, 19, 20, 21, 75, 76, 77, 78, 79, 82, 84, 87, 89, 90, 112, 119, 121, 123, 125, 126, 143, 144, 173, 174, 175, 176, 177, 180, 181, 182, 183, 184, 239, 242, 243, 246, 248, 249, 271, 278, 279, 281, 283, 284, 301, 302, 331, 332, 333, 334, 335, 336, 337, 338, 339, 340, 341, 342, 343, 344, 345, 346, 347, 348, 349, 350, 351, 352, 353, 354, 355, 356, 357, 358, 359, 360, 361, 362, 363, 364, 365, 366], 1.0, 'REPLACE')
_vg = ob_cube.vertex_groups.new(name='UpperArms.R')
_vg.add([14, 15, 18, 19, 22, 23, 24, 25, 26, 27, 28, 29, 89, 90, 91, 92, 93, 94, 125, 126, 127, 128, 129, 130], 1.0, 'REPLACE')
_vg = ob_cube.vertex_groups.new(name='LowerArms.R')
_vg.add([26, 27, 28, 29, 30, 31, 32, 33, 34, 35, 36, 37, 38, 39, 40, 41, 42, 43, 44, 45, 46, 47, 48, 49, 50, 51, 52, 53, 54, 55, 56, 57, 58, 59, 60, 61, 62, 63, 64, 65, 66, 67, 68, 69, 70, 71, 72, 73, 93, 94, 95, 96, 97, 98, 99, 100, 101, 102, 103, 104, 105, 106, 107, 108, 109, 110, 114, 115, 116, 117, 129, 130, 131, 132, 133, 134, 135, 136, 137, 138, 139, 140, 141, 142], 1.0, 'REPLACE')
_vg = ob_cube.vertex_groups.new(name='UpperLegs.R')
_vg.add([2, 4, 10, 11, 12, 13, 80, 81, 83, 85, 87, 88, 120, 122, 123, 124, 145, 146, 147, 148, 149, 150, 151, 152], 1.0, 'REPLACE')
_vg = ob_cube.vertex_groups.new(name='LowerLegs.R')
_vg.add([86, 113, 149, 150, 151, 152, 153, 154, 155, 156, 157, 158, 159, 160, 161, 162, 163, 164, 165, 166, 167, 168, 169, 170, 171, 172], 1.0, 'REPLACE')
_vg = ob_cube.vertex_groups.new(name='Head')
_vg = ob_cube.vertex_groups.new(name='UpperArms.L')
_vg.add([181, 182, 183, 184, 185, 186, 187, 188, 189, 190, 191, 192, 248, 249, 250, 251, 252, 253, 283, 284, 285, 286, 287, 288], 1.0, 'REPLACE')
_vg = ob_cube.vertex_groups.new(name='LowerArms.L')
_vg.add([189, 190, 191, 192, 193, 194, 195, 196, 197, 198, 199, 200, 201, 202, 203, 204, 205, 206, 207, 208, 209, 210, 211, 212, 213, 214, 215, 216, 217, 218, 219, 220, 221, 222, 223, 224, 225, 226, 227, 228, 229, 230, 231, 232, 233, 234, 235, 236, 252, 253, 254, 255, 256, 257, 258, 259, 260, 261, 262, 263, 264, 265, 266, 267, 268, 269, 273, 274, 275, 276, 287, 288, 289, 290, 291, 292, 293, 294, 295, 296, 297, 298, 299, 300], 1.0, 'REPLACE')
_vg = ob_cube.vertex_groups.new(name='UpperLegs.L')
_vg.add([2, 4, 83, 120, 177, 178, 179, 180, 240, 241, 244, 246, 247, 280, 281, 282, 303, 304, 305, 306, 307, 308, 309, 310], 1.0, 'REPLACE')
_vg = ob_cube.vertex_groups.new(name='LowerLegs.L')
_vg.add([245, 272, 307, 308, 309, 310, 311, 312, 313, 314, 315, 316, 317, 318, 319, 320, 321, 322, 323, 324, 325, 326, 327, 328, 329, 330], 1.0, 'REPLACE')
_m = ob_cube.modifiers.new('Armature', 'ARMATURE')
_m.object = ob_armature
ob_camera_001.location = (8.067, -8.253, 4.216)
ob_camera_001.rotation_euler = (1.338, 0.04359, 0.841)
ob_camera_001.lock_rotations_4d = False
ob_camera_001.empty_display_type = 'ARROWS'
ob_camera_001.color = (0.0, 0.0, 0.0, 0.0)
ob_camera_001.display_type = 'WIRE'
ob_camera_001.lineart.crease_threshold = 0.0
ob_armature.location = (0.5, -1.238, 0.8469)
ob_armature.scale = (0.3761, 0.3761, 0.3761)
ob_armature.show_in_front = True

# ---- collection membership
col_collection.objects.link(ob_light)
col_collection.objects.link(ob_trilamp_key)
col_collection.objects.link(ob_trilamp_fill)
col_collection.objects.link(ob_trilamp_back)
col_collection.objects.link(ob_plane_005)
col_collection.objects.link(ob_cube_001)
col_collection.objects.link(ob_cube)
col_collection.objects.link(ob_camera_001)
col_collection.objects.link(ob_armature)

# ---- scene / render settings (as saved in the file)
scene.camera = ob_camera_001
scene.frame_start = 1; scene.frame_end = 40; scene.frame_set(30)
scene.render.engine = 'BLENDER_EEVEE_NEXT'
scene.render.image_settings.file_format = 'FFMPEG'
scene.render.image_settings.color_mode = 'RGB'
bpy.context.view_layer.update()
